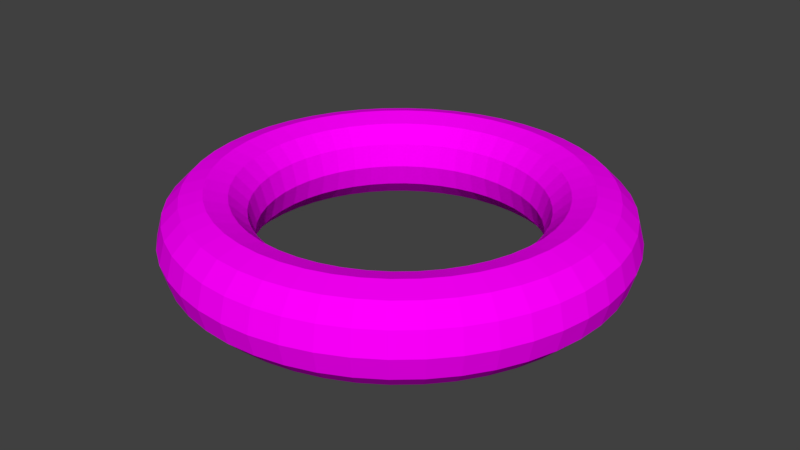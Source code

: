 # Source: torus.blend  (saved by Blender 2.79.0; exported with 4.5.12 LTS)
import bpy
from mathutils import Matrix  # noqa: F401  (used for matrix-valued properties, if any)

bpy.ops.wm.read_factory_settings(use_empty=True)
scene = bpy.context.scene
scene.name = 'Scene'

# ---- collections
col_collection_1 = bpy.data.collections.new('Collection 1'); scene.collection.children.link(col_collection_1)

# ---- images (referenced by path relative to the original .blend; pixels are not part of the script)
import os
ASSET_DIR = os.environ.get("B2B_ASSET_DIR", "")  # directory of the original .blend (textures are referenced by path, not embedded)
HERE = os.path.dirname(os.path.abspath(__file__))  # packed textures are extracted next to this script under _unpacked/

def load_image(name, relpath, width, height, colorspace="sRGB"):
    """Load a texture the original file referenced (path relative to the .blend, or extracted next to this script)."""
    p = next((c for c in (os.path.join(HERE, relpath), os.path.join(ASSET_DIR, relpath)) if relpath and os.path.exists(c)), "")
    if p:
        img = bpy.data.images.load(p, check_existing=True)
        img.name = name
    else:  # same state as the original file: an image datablock whose file is absent (Cycles renders it pink)
        img = bpy.data.images.new(name, width, height)
        img.source = "FILE"
        img.filepath = "//" + (relpath or name)
    img.colorspace_settings.name = colorspace
    return img
img_untitled = load_image('Untitled', 'torus_diffuse.png', 1024, 1024, 'sRGB')

# ---- materials (node trees are filled in below, after node groups)
mat_material = bpy.data.materials.new('Material')
mat_material.alpha_threshold = 0.0
mat_material.roughness = 0.5
mat_material.line_color = (0.0, 0.0, 0.0, 1.0)

# ---- material node trees
mat_material.use_nodes = True; mat_material.node_tree.nodes.clear()
_N = mat_material.node_tree.nodes; _L = mat_material.node_tree.links
n0 = _N.new('ShaderNodeBsdfDiffuse'); n0.name = 'Diffuse BSDF'; n0.location = (10, 300)
n1 = _N.new('ShaderNodeOutputMaterial'); n1.name = 'Material Output'; n1.location = (360, 261)
n2 = _N.new('ShaderNodeTexImage'); n2.name = 'Image Texture'; n2.location = (-431, 253)
n2.width = 140
n2.image = img_untitled
_L.new(n0.outputs[0], n1.inputs[0])
_L.new(n2.outputs[0], n0.inputs[0])
n1.is_active_output = True

# ---- world
world_world = bpy.data.worlds.new('World'); scene.world = world_world
world_world.color = (0.05088, 0.05088, 0.05088)
world_world.use_sun_shadow = False
world_world.sun_shadow_jitter_overblur = 0.0
world_world.cycles.sampling_method = 'MANUAL'

# ---- meshes
me_cube = bpy.data.meshes.new('Cube')
me_cube.from_pydata([(0.5, -3.298e-09, 2.199e-11), (0.4866, -3.298e-09, 0.05), (0.45, -3.298e-09, 0.0866), (0.4, -3.298e-09, 0.1), (0.35, -3.298e-09, 0.0866), (0.3134, -3.298e-09, 0.05), (0.3, -3.298e-09, 2.199e-11), (0.3134, -3.298e-09, -0.05), (0.35, -3.298e-09, -0.0866), (0.4, -3.298e-09, -0.1), (0.45, -3.298e-09, -0.0866), (0.4866, -3.298e-09, -0.05), (0.4957, 0.06526, 2.199e-11), (0.4824, 0.06351, 0.05), (0.4462, 0.05874, 0.0866), (0.3966, 0.05221, 0.1), (0.347, 0.04568, 0.0866), (0.3107, 0.04091, 0.05), (0.2974, 0.03916, 2.199e-11), (0.3107, 0.04091, -0.05), (0.347, 0.04568, -0.0866), (0.3966, 0.05221, -0.1), (0.4462, 0.05874, -0.0866), (0.4824, 0.06351, -0.05), (0.483, 0.1294, 2.199e-11), (0.47, 0.1259, 0.05), (0.4347, 0.1165, 0.0866), (0.3864, 0.1035, 0.1), (0.3381, 0.09059, 0.0866), (0.3027, 0.08111, 0.05), (0.2898, 0.07765, 2.199e-11), (0.3027, 0.08111, -0.05), (0.3381, 0.09059, -0.0866), (0.3864, 0.1035, -0.1), (0.4347, 0.1165, -0.0866), (0.47, 0.1259, -0.05), (0.4619, 0.1913, 2.199e-11), (0.4496, 0.1862, 0.05), (0.4157, 0.1722, 0.0866), (0.3696, 0.1531, 0.1), (0.3234, 0.1339, 0.0866), (0.2895, 0.1199, 0.05), (0.2772, 0.1148, 2.199e-11), (0.2895, 0.1199, -0.05), (0.3234, 0.1339, -0.0866), (0.3696, 0.1531, -0.1), (0.4157, 0.1722, -0.0866), (0.4496, 0.1862, -0.05), (0.433, 0.25, 2.199e-11), (0.4214, 0.2433, 0.05), (0.3897, 0.225, 0.0866), (0.3464, 0.2, 0.1), (0.3031, 0.175, 0.0866), (0.2714, 0.1567, 0.05), (0.2598, 0.15, 2.199e-11), (0.2714, 0.1567, -0.05), (0.3031, 0.175, -0.0866), (0.3464, 0.2, -0.1), (0.3897, 0.225, -0.0866), (0.4214, 0.2433, -0.05), (0.3967, 0.3044, 2.199e-11), (0.386, 0.2962, 0.05), (0.357, 0.2739, 0.0866), (0.3173, 0.2435, 0.1), (0.2777, 0.2131, 0.0866), (0.2486, 0.1908, 0.05), (0.238, 0.1826, 2.199e-11), (0.2486, 0.1908, -0.05), (0.2777, 0.2131, -0.0866), (0.3173, 0.2435, -0.1), (0.357, 0.2739, -0.0866), (0.386, 0.2962, -0.05), (0.3536, 0.3536, 2.199e-11), (0.3441, 0.3441, 0.05), (0.3182, 0.3182, 0.0866), (0.2828, 0.2828, 0.1), (0.2475, 0.2475, 0.0866), (0.2216, 0.2216, 0.05), (0.2121, 0.2121, 2.199e-11), (0.2216, 0.2216, -0.05), (0.2475, 0.2475, -0.0866), (0.2828, 0.2828, -0.1), (0.3182, 0.3182, -0.0866), (0.3441, 0.3441, -0.05), (0.3044, 0.3967, 2.199e-11), (0.2962, 0.386, 0.05), (0.2739, 0.357, 0.0866), (0.2435, 0.3173, 0.1), (0.2131, 0.2777, 0.0866), (0.1908, 0.2486, 0.05), (0.1826, 0.238, 2.199e-11), (0.1908, 0.2486, -0.05), (0.2131, 0.2777, -0.0866), (0.2435, 0.3173, -0.1), (0.2739, 0.357, -0.0866), (0.2962, 0.386, -0.05), (0.25, 0.433, 2.199e-11), (0.2433, 0.4214, 0.05), (0.225, 0.3897, 0.0866), (0.2, 0.3464, 0.1), (0.175, 0.3031, 0.0866), (0.1567, 0.2714, 0.05), (0.15, 0.2598, 2.199e-11), (0.1567, 0.2714, -0.05), (0.175, 0.3031, -0.0866), (0.2, 0.3464, -0.1), (0.225, 0.3897, -0.0866), (0.2433, 0.4214, -0.05), (0.1913, 0.4619, 2.199e-11), (0.1862, 0.4496, 0.05), (0.1722, 0.4157, 0.0866), (0.1531, 0.3696, 0.1), (0.1339, 0.3234, 0.0866), (0.1199, 0.2895, 0.05), (0.1148, 0.2772, 2.199e-11), (0.1199, 0.2895, -0.05), (0.1339, 0.3234, -0.0866), (0.1531, 0.3696, -0.1), (0.1722, 0.4157, -0.0866), (0.1862, 0.4496, -0.05), (0.1294, 0.483, 2.199e-11), (0.1259, 0.47, 0.05), (0.1165, 0.4347, 0.0866), (0.1035, 0.3864, 0.1), (0.09059, 0.3381, 0.0866), (0.08111, 0.3027, 0.05), (0.07765, 0.2898, 2.199e-11), (0.08111, 0.3027, -0.05), (0.09059, 0.3381, -0.0866), (0.1035, 0.3864, -0.1), (0.1165, 0.4347, -0.0866), (0.1259, 0.47, -0.05), (0.06526, 0.4957, 2.199e-11), (0.06351, 0.4824, 0.05), (0.05874, 0.4462, 0.0866), (0.05221, 0.3966, 0.1), (0.04568, 0.347, 0.0866), (0.04091, 0.3107, 0.05), (0.03916, 0.2974, 2.199e-11), (0.04091, 0.3107, -0.05), (0.04568, 0.347, -0.0866), (0.05221, 0.3966, -0.1), (0.05874, 0.4462, -0.0866), (0.06351, 0.4824, -0.05), (-2.581e-08, 0.5, 2.199e-11), (-2.682e-08, 0.4866, 0.05), (-2.958e-08, 0.45, 0.0866), (-3.336e-08, 0.4, 0.1), (-3.713e-08, 0.35, 0.0866), (-3.99e-08, 0.3134, 0.05), (-4.091e-08, 0.3, 2.199e-11), (-3.99e-08, 0.3134, -0.05), (-3.713e-08, 0.35, -0.0866), (-3.336e-08, 0.4, -0.1), (-2.958e-08, 0.45, -0.0866), (-2.682e-08, 0.4866, -0.05), (-0.06526, 0.4957, 2.199e-11), (-0.06351, 0.4824, 0.05), (-0.05874, 0.4462, 0.0866), (-0.05221, 0.3966, 0.1), (-0.04568, 0.347, 0.0866), (-0.04091, 0.3107, 0.05), (-0.03916, 0.2974, 2.199e-11), (-0.04091, 0.3107, -0.05), (-0.04568, 0.347, -0.0866), (-0.05221, 0.3966, -0.1), (-0.05874, 0.4462, -0.0866), (-0.06351, 0.4824, -0.05), (-0.1294, 0.483, 2.199e-11), (-0.1259, 0.47, 0.05), (-0.1165, 0.4347, 0.0866), (-0.1035, 0.3864, 0.1), (-0.09059, 0.3381, 0.0866), (-0.08111, 0.3027, 0.05), (-0.07765, 0.2898, 2.199e-11), (-0.08111, 0.3027, -0.05), (-0.09059, 0.3381, -0.0866), (-0.1035, 0.3864, -0.1), (-0.1165, 0.4347, -0.0866), (-0.1259, 0.47, -0.05), (-0.1913, 0.4619, 2.199e-11), (-0.1862, 0.4496, 0.05), (-0.1722, 0.4157, 0.0866), (-0.1531, 0.3696, 0.1), (-0.1339, 0.3234, 0.0866), (-0.1199, 0.2895, 0.05), (-0.1148, 0.2772, 2.199e-11), (-0.1199, 0.2895, -0.05), (-0.1339, 0.3234, -0.0866), (-0.1531, 0.3696, -0.1), (-0.1722, 0.4157, -0.0866), (-0.1862, 0.4496, -0.05), (-0.25, 0.433, 2.199e-11), (-0.2433, 0.4214, 0.05), (-0.225, 0.3897, 0.0866), (-0.2, 0.3464, 0.1), (-0.175, 0.3031, 0.0866), (-0.1567, 0.2714, 0.05), (-0.15, 0.2598, 2.199e-11), (-0.1567, 0.2714, -0.05), (-0.175, 0.3031, -0.0866), (-0.2, 0.3464, -0.1), (-0.225, 0.3897, -0.0866), (-0.2433, 0.4214, -0.05), (-0.3044, 0.3967, 2.199e-11), (-0.2962, 0.386, 0.05), (-0.2739, 0.357, 0.0866), (-0.2435, 0.3173, 0.1), (-0.2131, 0.2777, 0.0866), (-0.1908, 0.2486, 0.05), (-0.1826, 0.238, 2.199e-11), (-0.1908, 0.2486, -0.05), (-0.2131, 0.2777, -0.0866), (-0.2435, 0.3173, -0.1), (-0.2739, 0.357, -0.0866), (-0.2962, 0.386, -0.05), (-0.3536, 0.3536, 2.199e-11), (-0.3441, 0.3441, 0.05), (-0.3182, 0.3182, 0.0866), (-0.2828, 0.2828, 0.1), (-0.2475, 0.2475, 0.0866), (-0.2216, 0.2216, 0.05), (-0.2121, 0.2121, 2.199e-11), (-0.2216, 0.2216, -0.05), (-0.2475, 0.2475, -0.0866), (-0.2828, 0.2828, -0.1), (-0.3182, 0.3182, -0.0866), (-0.3441, 0.3441, -0.05), (-0.3967, 0.3044, 2.199e-11), (-0.386, 0.2962, 0.05), (-0.357, 0.2739, 0.0866), (-0.3173, 0.2435, 0.1), (-0.2777, 0.2131, 0.0866), (-0.2486, 0.1908, 0.05), (-0.238, 0.1826, 2.199e-11), (-0.2486, 0.1908, -0.05), (-0.2777, 0.2131, -0.0866), (-0.3173, 0.2435, -0.1), (-0.357, 0.2739, -0.0866), (-0.386, 0.2962, -0.05), (-0.433, 0.25, 2.199e-11), (-0.4214, 0.2433, 0.05), (-0.3897, 0.225, 0.0866), (-0.3464, 0.2, 0.1), (-0.3031, 0.175, 0.0866), (-0.2714, 0.1567, 0.05), (-0.2598, 0.15, 2.199e-11), (-0.2714, 0.1567, -0.05), (-0.3031, 0.175, -0.0866), (-0.3464, 0.2, -0.1), (-0.3897, 0.225, -0.0866), (-0.4214, 0.2433, -0.05), (-0.4619, 0.1913, 2.199e-11), (-0.4496, 0.1862, 0.05), (-0.4157, 0.1722, 0.0866), (-0.3696, 0.1531, 0.1), (-0.3234, 0.1339, 0.0866), (-0.2895, 0.1199, 0.05), (-0.2772, 0.1148, 2.199e-11), (-0.2895, 0.1199, -0.05), (-0.3234, 0.1339, -0.0866), (-0.3696, 0.1531, -0.1), (-0.4157, 0.1722, -0.0866), (-0.4496, 0.1862, -0.05), (-0.483, 0.1294, 2.199e-11), (-0.47, 0.1259, 0.05), (-0.4347, 0.1165, 0.0866), (-0.3864, 0.1035, 0.1), (-0.3381, 0.09059, 0.0866), (-0.3027, 0.08111, 0.05), (-0.2898, 0.07765, 2.199e-11), (-0.3027, 0.08111, -0.05), (-0.3381, 0.09059, -0.0866), (-0.3864, 0.1035, -0.1), (-0.4347, 0.1165, -0.0866), (-0.47, 0.1259, -0.05), (-0.4957, 0.06526, 2.199e-11), (-0.4824, 0.06351, 0.05), (-0.4462, 0.05874, 0.0866), (-0.3966, 0.05221, 0.1), (-0.347, 0.04568, 0.0866), (-0.3107, 0.04091, 0.05), (-0.2974, 0.03916, 2.199e-11), (-0.3107, 0.04091, -0.05), (-0.347, 0.04568, -0.0866), (-0.3966, 0.05221, -0.1), (-0.4462, 0.05874, -0.0866), (-0.4824, 0.06351, -0.05), (-0.5, 4.041e-08, 2.199e-11), (-0.4866, 3.924e-08, 0.05), (-0.45, 3.604e-08, 0.0866), (-0.4, 3.167e-08, 0.1), (-0.35, 2.73e-08, 0.0866), (-0.3134, 2.41e-08, 0.05), (-0.3, 2.293e-08, 2.199e-11), (-0.3134, 2.41e-08, -0.05), (-0.35, 2.73e-08, -0.0866), (-0.4, 3.167e-08, -0.1), (-0.45, 3.604e-08, -0.0866), (-0.4866, 3.924e-08, -0.05), (-0.4957, -0.06526, 2.199e-11), (-0.4824, -0.06351, 0.05), (-0.4462, -0.05874, 0.0866), (-0.3966, -0.05221, 0.1), (-0.347, -0.04568, 0.0866), (-0.3107, -0.04091, 0.05), (-0.2974, -0.03916, 2.199e-11), (-0.3107, -0.04091, -0.05), (-0.347, -0.04568, -0.0866), (-0.3966, -0.05221, -0.1), (-0.4462, -0.05874, -0.0866), (-0.4824, -0.06351, -0.05), (-0.483, -0.1294, 2.199e-11), (-0.47, -0.1259, 0.05), (-0.4347, -0.1165, 0.0866), (-0.3864, -0.1035, 0.1), (-0.3381, -0.09059, 0.0866), (-0.3027, -0.08111, 0.05), (-0.2898, -0.07765, 2.199e-11), (-0.3027, -0.08111, -0.05), (-0.3381, -0.09059, -0.0866), (-0.3864, -0.1035, -0.1), (-0.4347, -0.1165, -0.0866), (-0.47, -0.1259, -0.05), (-0.4619, -0.1913, 2.199e-11), (-0.4496, -0.1862, 0.05), (-0.4157, -0.1722, 0.0866), (-0.3696, -0.1531, 0.1), (-0.3234, -0.1339, 0.0866), (-0.2895, -0.1199, 0.05), (-0.2772, -0.1148, 2.199e-11), (-0.2895, -0.1199, -0.05), (-0.3234, -0.1339, -0.0866), (-0.3696, -0.1531, -0.1), (-0.4157, -0.1722, -0.0866), (-0.4496, -0.1862, -0.05), (-0.433, -0.25, 2.199e-11), (-0.4214, -0.2433, 0.05), (-0.3897, -0.225, 0.0866), (-0.3464, -0.2, 0.1), (-0.3031, -0.175, 0.0866), (-0.2714, -0.1567, 0.05), (-0.2598, -0.15, 2.199e-11), (-0.2714, -0.1567, -0.05), (-0.3031, -0.175, -0.0866), (-0.3464, -0.2, -0.1), (-0.3897, -0.225, -0.0866), (-0.4214, -0.2433, -0.05), (-0.3967, -0.3044, 2.199e-11), (-0.386, -0.2962, 0.05), (-0.357, -0.2739, 0.0866), (-0.3173, -0.2435, 0.1), (-0.2777, -0.2131, 0.0866), (-0.2486, -0.1908, 0.05), (-0.238, -0.1826, 2.199e-11), (-0.2486, -0.1908, -0.05), (-0.2777, -0.2131, -0.0866), (-0.3173, -0.2435, -0.1), (-0.357, -0.2739, -0.0866), (-0.386, -0.2962, -0.05), (-0.3536, -0.3536, 2.199e-11), (-0.3441, -0.3441, 0.05), (-0.3182, -0.3182, 0.0866), (-0.2828, -0.2828, 0.1), (-0.2475, -0.2475, 0.0866), (-0.2216, -0.2216, 0.05), (-0.2121, -0.2121, 2.199e-11), (-0.2216, -0.2216, -0.05), (-0.2475, -0.2475, -0.0866), (-0.2828, -0.2828, -0.1), (-0.3182, -0.3182, -0.0866), (-0.3441, -0.3441, -0.05), (-0.3044, -0.3967, 2.199e-11), (-0.2962, -0.386, 0.05), (-0.2739, -0.357, 0.0866), (-0.2435, -0.3173, 0.1), (-0.2131, -0.2777, 0.0866), (-0.1908, -0.2486, 0.05), (-0.1826, -0.238, 2.199e-11), (-0.1908, -0.2486, -0.05), (-0.2131, -0.2777, -0.0866), (-0.2435, -0.3173, -0.1), (-0.2739, -0.357, -0.0866), (-0.2962, -0.386, -0.05), (-0.25, -0.433, 2.199e-11), (-0.2433, -0.4214, 0.05), (-0.225, -0.3897, 0.0866), (-0.2, -0.3464, 0.1), (-0.175, -0.3031, 0.0866), (-0.1567, -0.2714, 0.05), (-0.15, -0.2598, 2.199e-11), (-0.1567, -0.2714, -0.05), (-0.175, -0.3031, -0.0866), (-0.2, -0.3464, -0.1), (-0.225, -0.3897, -0.0866), (-0.2433, -0.4214, -0.05), (-0.1913, -0.4619, 2.199e-11), (-0.1862, -0.4496, 0.05), (-0.1722, -0.4157, 0.0866), (-0.1531, -0.3696, 0.1), (-0.1339, -0.3234, 0.0866), (-0.1199, -0.2895, 0.05), (-0.1148, -0.2772, 2.199e-11), (-0.1199, -0.2895, -0.05), (-0.1339, -0.3234, -0.0866), (-0.1531, -0.3696, -0.1), (-0.1722, -0.4157, -0.0866), (-0.1862, -0.4496, -0.05), (-0.1294, -0.483, 2.199e-11), (-0.1259, -0.47, 0.05), (-0.1165, -0.4347, 0.0866), (-0.1035, -0.3864, 0.1), (-0.09059, -0.3381, 0.0866), (-0.08111, -0.3027, 0.05), (-0.07765, -0.2898, 2.199e-11), (-0.08111, -0.3027, -0.05), (-0.09059, -0.3381, -0.0866), (-0.1035, -0.3864, -0.1), (-0.1165, -0.4347, -0.0866), (-0.1259, -0.47, -0.05), (-0.06526, -0.4957, 2.199e-11), (-0.06351, -0.4824, 0.05), (-0.05874, -0.4462, 0.0866), (-0.05221, -0.3966, 0.1), (-0.04568, -0.347, 0.0866), (-0.04091, -0.3107, 0.05), (-0.03916, -0.2974, 2.199e-11), (-0.04091, -0.3107, -0.05), (-0.04568, -0.347, -0.0866), (-0.05221, -0.3966, -0.1), (-0.05874, -0.4462, -0.0866), (-0.06351, -0.4824, -0.05), (-2.581e-08, -0.5, 2.199e-11), (-2.682e-08, -0.4866, 0.05), (-2.958e-08, -0.45, 0.0866), (-3.336e-08, -0.4, 0.1), (-3.713e-08, -0.35, 0.0866), (-3.99e-08, -0.3134, 0.05), (-4.091e-08, -0.3, 2.199e-11), (-3.99e-08, -0.3134, -0.05), (-3.713e-08, -0.35, -0.0866), (-3.336e-08, -0.4, -0.1), (-2.958e-08, -0.45, -0.0866), (-2.682e-08, -0.4866, -0.05), (0.06526, -0.4957, 2.199e-11), (0.06351, -0.4824, 0.05), (0.05874, -0.4462, 0.0866), (0.05221, -0.3966, 0.1), (0.04568, -0.347, 0.0866), (0.04091, -0.3107, 0.05), (0.03916, -0.2974, 2.199e-11), (0.04091, -0.3107, -0.05), (0.04568, -0.347, -0.0866), (0.05221, -0.3966, -0.1), (0.05874, -0.4462, -0.0866), (0.06351, -0.4824, -0.05), (0.1294, -0.483, 2.199e-11), (0.1259, -0.47, 0.05), (0.1165, -0.4347, 0.0866), (0.1035, -0.3864, 0.1), (0.09059, -0.3381, 0.0866), (0.08111, -0.3027, 0.05), (0.07765, -0.2898, 2.199e-11), (0.08111, -0.3027, -0.05), (0.09059, -0.3381, -0.0866), (0.1035, -0.3864, -0.1), (0.1165, -0.4347, -0.0866), (0.1259, -0.47, -0.05), (0.1913, -0.4619, 2.199e-11), (0.1862, -0.4496, 0.05), (0.1722, -0.4157, 0.0866), (0.1531, -0.3696, 0.1), (0.1339, -0.3234, 0.0866), (0.1199, -0.2895, 0.05), (0.1148, -0.2772, 2.199e-11), (0.1199, -0.2895, -0.05), (0.1339, -0.3234, -0.0866), (0.1531, -0.3696, -0.1), (0.1722, -0.4157, -0.0866), (0.1862, -0.4496, -0.05), (0.25, -0.433, 2.199e-11), (0.2433, -0.4214, 0.05), (0.225, -0.3897, 0.0866), (0.2, -0.3464, 0.1), (0.175, -0.3031, 0.0866), (0.1567, -0.2714, 0.05), (0.15, -0.2598, 2.199e-11), (0.1567, -0.2714, -0.05), (0.175, -0.3031, -0.0866), (0.2, -0.3464, -0.1), (0.225, -0.3897, -0.0866), (0.2433, -0.4214, -0.05), (0.3044, -0.3967, 2.199e-11), (0.2962, -0.386, 0.05), (0.2739, -0.357, 0.0866), (0.2435, -0.3173, 0.1), (0.2131, -0.2777, 0.0866), (0.1908, -0.2486, 0.05), (0.1826, -0.238, 2.199e-11), (0.1908, -0.2486, -0.05), (0.2131, -0.2777, -0.0866), (0.2435, -0.3173, -0.1), (0.2739, -0.357, -0.0866), (0.2962, -0.386, -0.05), (0.3536, -0.3536, 2.199e-11), (0.3441, -0.3441, 0.05), (0.3182, -0.3182, 0.0866), (0.2828, -0.2828, 0.1), (0.2475, -0.2475, 0.0866), (0.2216, -0.2216, 0.05), (0.2121, -0.2121, 2.199e-11), (0.2216, -0.2216, -0.05), (0.2475, -0.2475, -0.0866), (0.2828, -0.2828, -0.1), (0.3182, -0.3182, -0.0866), (0.3441, -0.3441, -0.05), (0.3967, -0.3044, 2.199e-11), (0.386, -0.2962, 0.05), (0.357, -0.2739, 0.0866), (0.3173, -0.2435, 0.1), (0.2777, -0.2131, 0.0866), (0.2486, -0.1908, 0.05), (0.238, -0.1826, 2.199e-11), (0.2486, -0.1908, -0.05), (0.2777, -0.2131, -0.0866), (0.3173, -0.2435, -0.1), (0.357, -0.2739, -0.0866), (0.386, -0.2962, -0.05), (0.433, -0.25, 2.199e-11), (0.4214, -0.2433, 0.05), (0.3897, -0.225, 0.0866), (0.3464, -0.2, 0.1), (0.3031, -0.175, 0.0866), (0.2714, -0.1567, 0.05), (0.2598, -0.15, 2.199e-11), (0.2714, -0.1567, -0.05), (0.3031, -0.175, -0.0866), (0.3464, -0.2, -0.1), (0.3897, -0.225, -0.0866), (0.4214, -0.2433, -0.05), (0.4619, -0.1913, 2.199e-11), (0.4496, -0.1862, 0.05), (0.4157, -0.1722, 0.0866), (0.3696, -0.1531, 0.1), (0.3234, -0.1339, 0.0866), (0.2895, -0.1199, 0.05), (0.2772, -0.1148, 2.199e-11), (0.2895, -0.1199, -0.05), (0.3234, -0.1339, -0.0866), (0.3696, -0.1531, -0.1), (0.4157, -0.1722, -0.0866), (0.4496, -0.1862, -0.05), (0.483, -0.1294, 2.199e-11), (0.47, -0.1259, 0.05), (0.4347, -0.1165, 0.0866), (0.3864, -0.1035, 0.1), (0.3381, -0.09059, 0.0866), (0.3027, -0.08111, 0.05), (0.2898, -0.07765, 2.199e-11), (0.3027, -0.08111, -0.05), (0.3381, -0.09059, -0.0866), (0.3864, -0.1035, -0.1), (0.4347, -0.1165, -0.0866), (0.47, -0.1259, -0.05), (0.4957, -0.06526, 2.199e-11), (0.4824, -0.06351, 0.05), (0.4462, -0.05874, 0.0866), (0.3966, -0.05221, 0.1), (0.347, -0.04568, 0.0866), (0.3107, -0.04091, 0.05), (0.2974, -0.03916, 2.199e-11), (0.3107, -0.04091, -0.05), (0.347, -0.04568, -0.0866), (0.3966, -0.05221, -0.1), (0.4462, -0.05874, -0.0866), (0.4824, -0.06351, -0.05)], [], [(0, 12, 13, 1), (1, 13, 14, 2), (2, 14, 15, 3), (3, 15, 16, 4), (4, 16, 17, 5), (5, 17, 18, 6), (6, 18, 19, 7), (7, 19, 20, 8), (8, 20, 21, 9), (9, 21, 22, 10), (10, 22, 23, 11), (11, 23, 12, 0), (12, 24, 25, 13), (13, 25, 26, 14), (14, 26, 27, 15), (15, 27, 28, 16), (16, 28, 29, 17), (17, 29, 30, 18), (18, 30, 31, 19), (19, 31, 32, 20), (20, 32, 33, 21), (21, 33, 34, 22), (22, 34, 35, 23), (23, 35, 24, 12), (24, 36, 37, 25), (25, 37, 38, 26), (26, 38, 39, 27), (27, 39, 40, 28), (28, 40, 41, 29), (29, 41, 42, 30), (30, 42, 43, 31), (31, 43, 44, 32), (32, 44, 45, 33), (33, 45, 46, 34), (34, 46, 47, 35), (35, 47, 36, 24), (36, 48, 49, 37), (37, 49, 50, 38), (38, 50, 51, 39), (39, 51, 52, 40), (40, 52, 53, 41), (41, 53, 54, 42), (42, 54, 55, 43), (43, 55, 56, 44), (44, 56, 57, 45), (45, 57, 58, 46), (46, 58, 59, 47), (47, 59, 48, 36), (48, 60, 61, 49), (49, 61, 62, 50), (50, 62, 63, 51), (51, 63, 64, 52), (52, 64, 65, 53), (53, 65, 66, 54), (54, 66, 67, 55), (55, 67, 68, 56), (56, 68, 69, 57), (57, 69, 70, 58), (58, 70, 71, 59), (59, 71, 60, 48), (60, 72, 73, 61), (61, 73, 74, 62), (62, 74, 75, 63), (63, 75, 76, 64), (64, 76, 77, 65), (65, 77, 78, 66), (66, 78, 79, 67), (67, 79, 80, 68), (68, 80, 81, 69), (69, 81, 82, 70), (70, 82, 83, 71), (71, 83, 72, 60), (72, 84, 85, 73), (73, 85, 86, 74), (74, 86, 87, 75), (75, 87, 88, 76), (76, 88, 89, 77), (77, 89, 90, 78), (78, 90, 91, 79), (79, 91, 92, 80), (80, 92, 93, 81), (81, 93, 94, 82), (82, 94, 95, 83), (83, 95, 84, 72), (84, 96, 97, 85), (85, 97, 98, 86), (86, 98, 99, 87), (87, 99, 100, 88), (88, 100, 101, 89), (89, 101, 102, 90), (90, 102, 103, 91), (91, 103, 104, 92), (92, 104, 105, 93), (93, 105, 106, 94), (94, 106, 107, 95), (95, 107, 96, 84), (96, 108, 109, 97), (97, 109, 110, 98), (98, 110, 111, 99), (99, 111, 112, 100), (100, 112, 113, 101), (101, 113, 114, 102), (102, 114, 115, 103), (103, 115, 116, 104), (104, 116, 117, 105), (105, 117, 118, 106), (106, 118, 119, 107), (107, 119, 108, 96), (108, 120, 121, 109), (109, 121, 122, 110), (110, 122, 123, 111), (111, 123, 124, 112), (112, 124, 125, 113), (113, 125, 126, 114), (114, 126, 127, 115), (115, 127, 128, 116), (116, 128, 129, 117), (117, 129, 130, 118), (118, 130, 131, 119), (119, 131, 120, 108), (120, 132, 133, 121), (121, 133, 134, 122), (122, 134, 135, 123), (123, 135, 136, 124), (124, 136, 137, 125), (125, 137, 138, 126), (126, 138, 139, 127), (127, 139, 140, 128), (128, 140, 141, 129), (129, 141, 142, 130), (130, 142, 143, 131), (131, 143, 132, 120), (132, 144, 145, 133), (133, 145, 146, 134), (134, 146, 147, 135), (135, 147, 148, 136), (136, 148, 149, 137), (137, 149, 150, 138), (138, 150, 151, 139), (139, 151, 152, 140), (140, 152, 153, 141), (141, 153, 154, 142), (142, 154, 155, 143), (143, 155, 144, 132), (144, 156, 157, 145), (145, 157, 158, 146), (146, 158, 159, 147), (147, 159, 160, 148), (148, 160, 161, 149), (149, 161, 162, 150), (150, 162, 163, 151), (151, 163, 164, 152), (152, 164, 165, 153), (153, 165, 166, 154), (154, 166, 167, 155), (155, 167, 156, 144), (156, 168, 169, 157), (157, 169, 170, 158), (158, 170, 171, 159), (159, 171, 172, 160), (160, 172, 173, 161), (161, 173, 174, 162), (162, 174, 175, 163), (163, 175, 176, 164), (164, 176, 177, 165), (165, 177, 178, 166), (166, 178, 179, 167), (167, 179, 168, 156), (168, 180, 181, 169), (169, 181, 182, 170), (170, 182, 183, 171), (171, 183, 184, 172), (172, 184, 185, 173), (173, 185, 186, 174), (174, 186, 187, 175), (175, 187, 188, 176), (176, 188, 189, 177), (177, 189, 190, 178), (178, 190, 191, 179), (179, 191, 180, 168), (180, 192, 193, 181), (181, 193, 194, 182), (182, 194, 195, 183), (183, 195, 196, 184), (184, 196, 197, 185), (185, 197, 198, 186), (186, 198, 199, 187), (187, 199, 200, 188), (188, 200, 201, 189), (189, 201, 202, 190), (190, 202, 203, 191), (191, 203, 192, 180), (192, 204, 205, 193), (193, 205, 206, 194), (194, 206, 207, 195), (195, 207, 208, 196), (196, 208, 209, 197), (197, 209, 210, 198), (198, 210, 211, 199), (199, 211, 212, 200), (200, 212, 213, 201), (201, 213, 214, 202), (202, 214, 215, 203), (203, 215, 204, 192), (204, 216, 217, 205), (205, 217, 218, 206), (206, 218, 219, 207), (207, 219, 220, 208), (208, 220, 221, 209), (209, 221, 222, 210), (210, 222, 223, 211), (211, 223, 224, 212), (212, 224, 225, 213), (213, 225, 226, 214), (214, 226, 227, 215), (215, 227, 216, 204), (216, 228, 229, 217), (217, 229, 230, 218), (218, 230, 231, 219), (219, 231, 232, 220), (220, 232, 233, 221), (221, 233, 234, 222), (222, 234, 235, 223), (223, 235, 236, 224), (224, 236, 237, 225), (225, 237, 238, 226), (226, 238, 239, 227), (227, 239, 228, 216), (228, 240, 241, 229), (229, 241, 242, 230), (230, 242, 243, 231), (231, 243, 244, 232), (232, 244, 245, 233), (233, 245, 246, 234), (234, 246, 247, 235), (235, 247, 248, 236), (236, 248, 249, 237), (237, 249, 250, 238), (238, 250, 251, 239), (239, 251, 240, 228), (240, 252, 253, 241), (241, 253, 254, 242), (242, 254, 255, 243), (243, 255, 256, 244), (244, 256, 257, 245), (245, 257, 258, 246), (246, 258, 259, 247), (247, 259, 260, 248), (248, 260, 261, 249), (249, 261, 262, 250), (250, 262, 263, 251), (251, 263, 252, 240), (252, 264, 265, 253), (253, 265, 266, 254), (254, 266, 267, 255), (255, 267, 268, 256), (256, 268, 269, 257), (257, 269, 270, 258), (258, 270, 271, 259), (259, 271, 272, 260), (260, 272, 273, 261), (261, 273, 274, 262), (262, 274, 275, 263), (263, 275, 264, 252), (264, 276, 277, 265), (265, 277, 278, 266), (266, 278, 279, 267), (267, 279, 280, 268), (268, 280, 281, 269), (269, 281, 282, 270), (270, 282, 283, 271), (271, 283, 284, 272), (272, 284, 285, 273), (273, 285, 286, 274), (274, 286, 287, 275), (275, 287, 276, 264), (276, 288, 289, 277), (277, 289, 290, 278), (278, 290, 291, 279), (279, 291, 292, 280), (280, 292, 293, 281), (281, 293, 294, 282), (282, 294, 295, 283), (283, 295, 296, 284), (284, 296, 297, 285), (285, 297, 298, 286), (286, 298, 299, 287), (287, 299, 288, 276), (288, 300, 301, 289), (289, 301, 302, 290), (290, 302, 303, 291), (291, 303, 304, 292), (292, 304, 305, 293), (293, 305, 306, 294), (294, 306, 307, 295), (295, 307, 308, 296), (296, 308, 309, 297), (297, 309, 310, 298), (298, 310, 311, 299), (299, 311, 300, 288), (300, 312, 313, 301), (301, 313, 314, 302), (302, 314, 315, 303), (303, 315, 316, 304), (304, 316, 317, 305), (305, 317, 318, 306), (306, 318, 319, 307), (307, 319, 320, 308), (308, 320, 321, 309), (309, 321, 322, 310), (310, 322, 323, 311), (311, 323, 312, 300), (312, 324, 325, 313), (313, 325, 326, 314), (314, 326, 327, 315), (315, 327, 328, 316), (316, 328, 329, 317), (317, 329, 330, 318), (318, 330, 331, 319), (319, 331, 332, 320), (320, 332, 333, 321), (321, 333, 334, 322), (322, 334, 335, 323), (323, 335, 324, 312), (324, 336, 337, 325), (325, 337, 338, 326), (326, 338, 339, 327), (327, 339, 340, 328), (328, 340, 341, 329), (329, 341, 342, 330), (330, 342, 343, 331), (331, 343, 344, 332), (332, 344, 345, 333), (333, 345, 346, 334), (334, 346, 347, 335), (335, 347, 336, 324), (336, 348, 349, 337), (337, 349, 350, 338), (338, 350, 351, 339), (339, 351, 352, 340), (340, 352, 353, 341), (341, 353, 354, 342), (342, 354, 355, 343), (343, 355, 356, 344), (344, 356, 357, 345), (345, 357, 358, 346), (346, 358, 359, 347), (347, 359, 348, 336), (348, 360, 361, 349), (349, 361, 362, 350), (350, 362, 363, 351), (351, 363, 364, 352), (352, 364, 365, 353), (353, 365, 366, 354), (354, 366, 367, 355), (355, 367, 368, 356), (356, 368, 369, 357), (357, 369, 370, 358), (358, 370, 371, 359), (359, 371, 360, 348), (360, 372, 373, 361), (361, 373, 374, 362), (362, 374, 375, 363), (363, 375, 376, 364), (364, 376, 377, 365), (365, 377, 378, 366), (366, 378, 379, 367), (367, 379, 380, 368), (368, 380, 381, 369), (369, 381, 382, 370), (370, 382, 383, 371), (371, 383, 372, 360), (372, 384, 385, 373), (373, 385, 386, 374), (374, 386, 387, 375), (375, 387, 388, 376), (376, 388, 389, 377), (377, 389, 390, 378), (378, 390, 391, 379), (379, 391, 392, 380), (380, 392, 393, 381), (381, 393, 394, 382), (382, 394, 395, 383), (383, 395, 384, 372), (384, 396, 397, 385), (385, 397, 398, 386), (386, 398, 399, 387), (387, 399, 400, 388), (388, 400, 401, 389), (389, 401, 402, 390), (390, 402, 403, 391), (391, 403, 404, 392), (392, 404, 405, 393), (393, 405, 406, 394), (394, 406, 407, 395), (395, 407, 396, 384), (396, 408, 409, 397), (397, 409, 410, 398), (398, 410, 411, 399), (399, 411, 412, 400), (400, 412, 413, 401), (401, 413, 414, 402), (402, 414, 415, 403), (403, 415, 416, 404), (404, 416, 417, 405), (405, 417, 418, 406), (406, 418, 419, 407), (407, 419, 408, 396), (408, 420, 421, 409), (409, 421, 422, 410), (410, 422, 423, 411), (411, 423, 424, 412), (412, 424, 425, 413), (413, 425, 426, 414), (414, 426, 427, 415), (415, 427, 428, 416), (416, 428, 429, 417), (417, 429, 430, 418), (418, 430, 431, 419), (419, 431, 420, 408), (420, 432, 433, 421), (421, 433, 434, 422), (422, 434, 435, 423), (423, 435, 436, 424), (424, 436, 437, 425), (425, 437, 438, 426), (426, 438, 439, 427), (427, 439, 440, 428), (428, 440, 441, 429), (429, 441, 442, 430), (430, 442, 443, 431), (431, 443, 432, 420), (432, 444, 445, 433), (433, 445, 446, 434), (434, 446, 447, 435), (435, 447, 448, 436), (436, 448, 449, 437), (437, 449, 450, 438), (438, 450, 451, 439), (439, 451, 452, 440), (440, 452, 453, 441), (441, 453, 454, 442), (442, 454, 455, 443), (443, 455, 444, 432), (444, 456, 457, 445), (445, 457, 458, 446), (446, 458, 459, 447), (447, 459, 460, 448), (448, 460, 461, 449), (449, 461, 462, 450), (450, 462, 463, 451), (451, 463, 464, 452), (452, 464, 465, 453), (453, 465, 466, 454), (454, 466, 467, 455), (455, 467, 456, 444), (456, 468, 469, 457), (457, 469, 470, 458), (458, 470, 471, 459), (459, 471, 472, 460), (460, 472, 473, 461), (461, 473, 474, 462), (462, 474, 475, 463), (463, 475, 476, 464), (464, 476, 477, 465), (465, 477, 478, 466), (466, 478, 479, 467), (467, 479, 468, 456), (468, 480, 481, 469), (469, 481, 482, 470), (470, 482, 483, 471), (471, 483, 484, 472), (472, 484, 485, 473), (473, 485, 486, 474), (474, 486, 487, 475), (475, 487, 488, 476), (476, 488, 489, 477), (477, 489, 490, 478), (478, 490, 491, 479), (479, 491, 480, 468), (480, 492, 493, 481), (481, 493, 494, 482), (482, 494, 495, 483), (483, 495, 496, 484), (484, 496, 497, 485), (485, 497, 498, 486), (486, 498, 499, 487), (487, 499, 500, 488), (488, 500, 501, 489), (489, 501, 502, 490), (490, 502, 503, 491), (491, 503, 492, 480), (492, 504, 505, 493), (493, 505, 506, 494), (494, 506, 507, 495), (495, 507, 508, 496), (496, 508, 509, 497), (497, 509, 510, 498), (498, 510, 511, 499), (499, 511, 512, 500), (500, 512, 513, 501), (501, 513, 514, 502), (502, 514, 515, 503), (503, 515, 504, 492), (504, 516, 517, 505), (505, 517, 518, 506), (506, 518, 519, 507), (507, 519, 520, 508), (508, 520, 521, 509), (509, 521, 522, 510), (510, 522, 523, 511), (511, 523, 524, 512), (512, 524, 525, 513), (513, 525, 526, 514), (514, 526, 527, 515), (515, 527, 516, 504), (516, 528, 529, 517), (517, 529, 530, 518), (518, 530, 531, 519), (519, 531, 532, 520), (520, 532, 533, 521), (521, 533, 534, 522), (522, 534, 535, 523), (523, 535, 536, 524), (524, 536, 537, 525), (525, 537, 538, 526), (526, 538, 539, 527), (527, 539, 528, 516), (528, 540, 541, 529), (529, 541, 542, 530), (530, 542, 543, 531), (531, 543, 544, 532), (532, 544, 545, 533), (533, 545, 546, 534), (534, 546, 547, 535), (535, 547, 548, 536), (536, 548, 549, 537), (537, 549, 550, 538), (538, 550, 551, 539), (539, 551, 540, 528), (540, 552, 553, 541), (541, 553, 554, 542), (542, 554, 555, 543), (543, 555, 556, 544), (544, 556, 557, 545), (545, 557, 558, 546), (546, 558, 559, 547), (547, 559, 560, 548), (548, 560, 561, 549), (549, 561, 562, 550), (550, 562, 563, 551), (551, 563, 552, 540), (552, 564, 565, 553), (553, 565, 566, 554), (554, 566, 567, 555), (555, 567, 568, 556), (556, 568, 569, 557), (557, 569, 570, 558), (558, 570, 571, 559), (559, 571, 572, 560), (560, 572, 573, 561), (561, 573, 574, 562), (562, 574, 575, 563), (563, 575, 564, 552), (564, 0, 1, 565), (565, 1, 2, 566), (566, 2, 3, 567), (567, 3, 4, 568), (568, 4, 5, 569), (569, 5, 6, 570), (570, 6, 7, 571), (571, 7, 8, 572), (572, 8, 9, 573), (573, 9, 10, 574), (574, 10, 11, 575), (575, 11, 0, 564)])
_uv = me_cube.uv_layers.new(name='UVMap')
_uv.uv.foreach_set('vector', [0.001169, 0.0002923, 0.02195, 0.0002923, 0.02195, 0.02108, 0.001169, 0.02108, 0.001169, 0.02108, 0.02195, 0.02108, 0.02195, 0.04186, 0.001169, 0.04186, 0.001169, 0.04186, 0.02195, 0.04186, 0.02195, 0.06265, 0.001169, 0.06265, 0.001169, 0.06265, 0.02195, 0.06265, 0.02195, 0.08343, 0.001169, 0.08343, 0.001169, 0.08343, 0.02195, 0.08343, 0.02195, 0.1042, 0.001169, 0.1042, 0.001169, 0.1042, 0.02195, 0.1042, 0.02195, 0.125, 0.001169, 0.125, 0.001169, 0.125, 0.02195, 0.125, 0.02195, 0.1458, 0.001169, 0.1458, 0.001169, 0.1458, 0.02195, 0.1458, 0.02195, 0.1666, 0.001169, 0.1666, 0.001169, 0.1666, 0.02195, 0.1666, 0.02195, 0.1874, 0.001169, 0.1874, 0.001169, 0.1874, 0.02195, 0.1874, 0.02195, 0.2081, 0.001169, 0.2081, 0.001169, 0.2081, 0.02195, 0.2081, 0.02195, 0.2289, 0.001169, 0.2289, 0.001169, 0.2289, 0.02195, 0.2289, 0.02195, 0.2497, 0.001169, 0.2497, 0.02195, 0.0002923, 0.04274, 0.0002923, 0.04274, 0.02108, 0.02195, 0.02108, 0.02195, 0.02108, 0.04274, 0.02108, 0.04274, 0.04186, 0.02195, 0.04186, 0.02195, 0.04186, 0.04274, 0.04186, 0.04274, 0.06265, 0.02195, 0.06265, 0.02195, 0.06265, 0.04274, 0.06265, 0.04274, 0.08343, 0.02195, 0.08343, 0.02195, 0.08343, 0.04274, 0.08343, 0.04274, 0.1042, 0.02195, 0.1042, 0.02195, 0.1042, 0.04274, 0.1042, 0.04274, 0.125, 0.02195, 0.125, 0.02195, 0.125, 0.04274, 0.125, 0.04274, 0.1458, 0.02195, 0.1458, 0.02195, 0.1458, 0.04274, 0.1458, 0.04274, 0.1666, 0.02195, 0.1666, 0.02195, 0.1666, 0.04274, 0.1666, 0.04274, 0.1874, 0.02195, 0.1874, 0.02195, 0.1874, 0.04274, 0.1874, 0.04274, 0.2081, 0.02195, 0.2081, 0.02195, 0.2081, 0.04274, 0.2081, 0.04274, 0.2289, 0.02195, 0.2289, 0.02195, 0.2289, 0.04274, 0.2289, 0.04274, 0.2497, 0.02195, 0.2497, 0.04274, 0.0002923, 0.06352, 0.0002923, 0.06352, 0.02108, 0.04274, 0.02108, 0.04274, 0.02108, 0.06352, 0.02108, 0.06352, 0.04186, 0.04274, 0.04186, 0.04274, 0.04186, 0.06352, 0.04186, 0.06352, 0.06265, 0.04274, 0.06265, 0.04274, 0.06265, 0.06352, 0.06265, 0.06352, 0.08343, 0.04274, 0.08343, 0.04274, 0.08343, 0.06352, 0.08343, 0.06352, 0.1042, 0.04274, 0.1042, 0.04274, 0.1042, 0.06352, 0.1042, 0.06352, 0.125, 0.04274, 0.125, 0.04274, 0.125, 0.06352, 0.125, 0.06352, 0.1458, 0.04274, 0.1458, 0.04274, 0.1458, 0.06352, 0.1458, 0.06352, 0.1666, 0.04274, 0.1666, 0.04274, 0.1666, 0.06352, 0.1666, 0.06352, 0.1874, 0.04274, 0.1874, 0.04274, 0.1874, 0.06352, 0.1874, 0.06352, 0.2081, 0.04274, 0.2081, 0.04274, 0.2081, 0.06352, 0.2081, 0.06352, 0.2289, 0.04274, 0.2289, 0.04274, 0.2289, 0.06352, 0.2289, 0.06352, 0.2497, 0.04274, 0.2497, 0.06352, 0.0002923, 0.08431, 0.0002923, 0.08431, 0.02108, 0.06352, 0.02108, 0.06352, 0.02108, 0.08431, 0.02108, 0.08431, 0.04186, 0.06352, 0.04186, 0.06352, 0.04186, 0.08431, 0.04186, 0.08431, 0.06265, 0.06352, 0.06265, 0.06352, 0.06265, 0.08431, 0.06265, 0.08431, 0.08343, 0.06352, 0.08343, 0.06352, 0.08343, 0.08431, 0.08343, 0.08431, 0.1042, 0.06352, 0.1042, 0.06352, 0.1042, 0.08431, 0.1042, 0.08431, 0.125, 0.06352, 0.125, 0.06352, 0.125, 0.08431, 0.125, 0.08431, 0.1458, 0.06352, 0.1458, 0.06352, 0.1458, 0.08431, 0.1458, 0.08431, 0.1666, 0.06352, 0.1666, 0.06352, 0.1666, 0.08431, 0.1666, 0.08431, 0.1874, 0.06352, 0.1874, 0.06352, 0.1874, 0.08431, 0.1874, 0.08431, 0.2081, 0.06352, 0.2081, 0.06352, 0.2081, 0.08431, 0.2081, 0.08431, 0.2289, 0.06352, 0.2289, 0.06352, 0.2289, 0.08431, 0.2289, 0.08431, 0.2497, 0.06352, 0.2497, 0.08431, 0.0002923, 0.1051, 0.0002923, 0.1051, 0.02108, 0.08431, 0.02108, 0.08431, 0.02108, 0.1051, 0.02108, 0.1051, 0.04186, 0.08431, 0.04186, 0.08431, 0.04186, 0.1051, 0.04186, 0.1051, 0.06265, 0.08431, 0.06265, 0.08431, 0.06265, 0.1051, 0.06265, 0.1051, 0.08343, 0.08431, 0.08343, 0.08431, 0.08343, 0.1051, 0.08343, 0.1051, 0.1042, 0.08431, 0.1042, 0.08431, 0.1042, 0.1051, 0.1042, 0.1051, 0.125, 0.08431, 0.125, 0.08431, 0.125, 0.1051, 0.125, 0.1051, 0.1458, 0.08431, 0.1458, 0.08431, 0.1458, 0.1051, 0.1458, 0.1051, 0.1666, 0.08431, 0.1666, 0.08431, 0.1666, 0.1051, 0.1666, 0.1051, 0.1874, 0.08431, 0.1874, 0.08431, 0.1874, 0.1051, 0.1874, 0.1051, 0.2081, 0.08431, 0.2081, 0.08431, 0.2081, 0.1051, 0.2081, 0.1051, 0.2289, 0.08431, 0.2289, 0.08431, 0.2289, 0.1051, 0.2289, 0.1051, 0.2497, 0.08431, 0.2497, 0.1051, 0.0002923, 0.1259, 0.0002923, 0.1259, 0.02108, 0.1051, 0.02108, 0.1051, 0.02108, 0.1259, 0.02108, 0.1259, 0.04186, 0.1051, 0.04186, 0.1051, 0.04186, 0.1259, 0.04186, 0.1259, 0.06265, 0.1051, 0.06265, 0.1051, 0.06265, 0.1259, 0.06265, 0.1259, 0.08343, 0.1051, 0.08343, 0.1051, 0.08343, 0.1259, 0.08343, 0.1259, 0.1042, 0.1051, 0.1042, 0.1051, 0.1042, 0.1259, 0.1042, 0.1259, 0.125, 0.1051, 0.125, 0.1051, 0.125, 0.1259, 0.125, 0.1259, 0.1458, 0.1051, 0.1458, 0.1051, 0.1458, 0.1259, 0.1458, 0.1259, 0.1666, 0.1051, 0.1666, 0.1051, 0.1666, 0.1259, 0.1666, 0.1259, 0.1874, 0.1051, 0.1874, 0.1051, 0.1874, 0.1259, 0.1874, 0.1259, 0.2081, 0.1051, 0.2081, 0.1051, 0.2081, 0.1259, 0.2081, 0.1259, 0.2289, 0.1051, 0.2289, 0.1051, 0.2289, 0.1259, 0.2289, 0.1259, 0.2497, 0.1051, 0.2497, 0.1259, 0.0002923, 0.1467, 0.0002923, 0.1467, 0.02108, 0.1259, 0.02108, 0.1259, 0.02108, 0.1467, 0.02108, 0.1467, 0.04186, 0.1259, 0.04186, 0.1259, 0.04186, 0.1467, 0.04186, 0.1467, 0.06265, 0.1259, 0.06265, 0.1259, 0.06265, 0.1467, 0.06265, 0.1467, 0.08343, 0.1259, 0.08343, 0.1259, 0.08343, 0.1467, 0.08343, 0.1467, 0.1042, 0.1259, 0.1042, 0.1259, 0.1042, 0.1467, 0.1042, 0.1467, 0.125, 0.1259, 0.125, 0.1259, 0.125, 0.1467, 0.125, 0.1467, 0.1458, 0.1259, 0.1458, 0.1259, 0.1458, 0.1467, 0.1458, 0.1467, 0.1666, 0.1259, 0.1666, 0.1259, 0.1666, 0.1467, 0.1666, 0.1467, 0.1874, 0.1259, 0.1874, 0.1259, 0.1874, 0.1467, 0.1874, 0.1467, 0.2081, 0.1259, 0.2081, 0.1259, 0.2081, 0.1467, 0.2081, 0.1467, 0.2289, 0.1259, 0.2289, 0.1259, 0.2289, 0.1467, 0.2289, 0.1467, 0.2497, 0.1259, 0.2497, 0.1467, 0.0002923, 0.1674, 0.0002923, 0.1674, 0.02108, 0.1467, 0.02108, 0.1467, 0.02108, 0.1674, 0.02108, 0.1674, 0.04186, 0.1467, 0.04186, 0.1467, 0.04186, 0.1674, 0.04186, 0.1674, 0.06265, 0.1467, 0.06265, 0.1467, 0.06265, 0.1674, 0.06265, 0.1674, 0.08343, 0.1467, 0.08343, 0.1467, 0.08343, 0.1674, 0.08343, 0.1674, 0.1042, 0.1467, 0.1042, 0.1467, 0.1042, 0.1674, 0.1042, 0.1674, 0.125, 0.1467, 0.125, 0.1467, 0.125, 0.1674, 0.125, 0.1674, 0.1458, 0.1467, 0.1458, 0.1467, 0.1458, 0.1674, 0.1458, 0.1674, 0.1666, 0.1467, 0.1666, 0.1467, 0.1666, 0.1674, 0.1666, 0.1674, 0.1874, 0.1467, 0.1874, 0.1467, 0.1874, 0.1674, 0.1874, 0.1674, 0.2081, 0.1467, 0.2081, 0.1467, 0.2081, 0.1674, 0.2081, 0.1674, 0.2289, 0.1467, 0.2289, 0.1467, 0.2289, 0.1674, 0.2289, 0.1674, 0.2497, 0.1467, 0.2497, 0.1674, 0.0002923, 0.1882, 0.0002923, 0.1882, 0.02108, 0.1674, 0.02108, 0.1674, 0.02108, 0.1882, 0.02108, 0.1882, 0.04186, 0.1674, 0.04186, 0.1674, 0.04186, 0.1882, 0.04186, 0.1882, 0.06265, 0.1674, 0.06265, 0.1674, 0.06265, 0.1882, 0.06265, 0.1882, 0.08343, 0.1674, 0.08343, 0.1674, 0.08343, 0.1882, 0.08343, 0.1882, 0.1042, 0.1674, 0.1042, 0.1674, 0.1042, 0.1882, 0.1042, 0.1882, 0.125, 0.1674, 0.125, 0.1674, 0.125, 0.1882, 0.125, 0.1882, 0.1458, 0.1674, 0.1458, 0.1674, 0.1458, 0.1882, 0.1458, 0.1882, 0.1666, 0.1674, 0.1666, 0.1674, 0.1666, 0.1882, 0.1666, 0.1882, 0.1874, 0.1674, 0.1874, 0.1674, 0.1874, 0.1882, 0.1874, 0.1882, 0.2081, 0.1674, 0.2081, 0.1674, 0.2081, 0.1882, 0.2081, 0.1882, 0.2289, 0.1674, 0.2289, 0.1674, 0.2289, 0.1882, 0.2289, 0.1882, 0.2497, 0.1674, 0.2497, 0.1882, 0.0002923, 0.209, 0.0002923, 0.209, 0.02108, 0.1882, 0.02108, 0.1882, 0.02108, 0.209, 0.02108, 0.209, 0.04186, 0.1882, 0.04186, 0.1882, 0.04186, 0.209, 0.04186, 0.209, 0.06265, 0.1882, 0.06265, 0.1882, 0.06265, 0.209, 0.06265, 0.209, 0.08343, 0.1882, 0.08343, 0.1882, 0.08343, 0.209, 0.08343, 0.209, 0.1042, 0.1882, 0.1042, 0.1882, 0.1042, 0.209, 0.1042, 0.209, 0.125, 0.1882, 0.125, 0.1882, 0.125, 0.209, 0.125, 0.209, 0.1458, 0.1882, 0.1458, 0.1882, 0.1458, 0.209, 0.1458, 0.209, 0.1666, 0.1882, 0.1666, 0.1882, 0.1666, 0.209, 0.1666, 0.209, 0.1874, 0.1882, 0.1874, 0.1882, 0.1874, 0.209, 0.1874, 0.209, 0.2081, 0.1882, 0.2081, 0.1882, 0.2081, 0.209, 0.2081, 0.209, 0.2289, 0.1882, 0.2289, 0.1882, 0.2289, 0.209, 0.2289, 0.209, 0.2497, 0.1882, 0.2497, 0.209, 0.0002923, 0.2298, 0.0002923, 0.2298, 0.02108, 0.209, 0.02108, 0.209, 0.02108, 0.2298, 0.02108, 0.2298, 0.04186, 0.209, 0.04186, 0.209, 0.04186, 0.2298, 0.04186, 0.2298, 0.06265, 0.209, 0.06265, 0.209, 0.06265, 0.2298, 0.06265, 0.2298, 0.08343, 0.209, 0.08343, 0.209, 0.08343, 0.2298, 0.08343, 0.2298, 0.1042, 0.209, 0.1042, 0.209, 0.1042, 0.2298, 0.1042, 0.2298, 0.125, 0.209, 0.125, 0.209, 0.125, 0.2298, 0.125, 0.2298, 0.1458, 0.209, 0.1458, 0.209, 0.1458, 0.2298, 0.1458, 0.2298, 0.1666, 0.209, 0.1666, 0.209, 0.1666, 0.2298, 0.1666, 0.2298, 0.1874, 0.209, 0.1874, 0.209, 0.1874, 0.2298, 0.1874, 0.2298, 0.2081, 0.209, 0.2081, 0.209, 0.2081, 0.2298, 0.2081, 0.2298, 0.2289, 0.209, 0.2289, 0.209, 0.2289, 0.2298, 0.2289, 0.2298, 0.2497, 0.209, 0.2497, 0.2298, 0.0002923, 0.2506, 0.0002923, 0.2506, 0.02108, 0.2298, 0.02108, 0.2298, 0.02108, 0.2506, 0.02108, 0.2506, 0.04186, 0.2298, 0.04186, 0.2298, 0.04186, 0.2506, 0.04186, 0.2506, 0.06265, 0.2298, 0.06265, 0.2298, 0.06265, 0.2506, 0.06265, 0.2506, 0.08343, 0.2298, 0.08343, 0.2298, 0.08343, 0.2506, 0.08343, 0.2506, 0.1042, 0.2298, 0.1042, 0.2298, 0.1042, 0.2506, 0.1042, 0.2506, 0.125, 0.2298, 0.125, 0.2298, 0.125, 0.2506, 0.125, 0.2506, 0.1458, 0.2298, 0.1458, 0.2298, 0.1458, 0.2506, 0.1458, 0.2506, 0.1666, 0.2298, 0.1666, 0.2298, 0.1666, 0.2506, 0.1666, 0.2506, 0.1874, 0.2298, 0.1874, 0.2298, 0.1874, 0.2506, 0.1874, 0.2506, 0.2081, 0.2298, 0.2081, 0.2298, 0.2081, 0.2506, 0.2081, 0.2506, 0.2289, 0.2298, 0.2289, 0.2298, 0.2289, 0.2506, 0.2289, 0.2506, 0.2497, 0.2298, 0.2497, 0.2506, 0.0002923, 0.2714, 0.0002923, 0.2714, 0.02108, 0.2506, 0.02108, 0.2506, 0.02108, 0.2714, 0.02108, 0.2714, 0.04186, 0.2506, 0.04186, 0.2506, 0.04186, 0.2714, 0.04186, 0.2714, 0.06265, 0.2506, 0.06265, 0.2506, 0.06265, 0.2714, 0.06265, 0.2714, 0.08343, 0.2506, 0.08343, 0.2506, 0.08343, 0.2714, 0.08343, 0.2714, 0.1042, 0.2506, 0.1042, 0.2506, 0.1042, 0.2714, 0.1042, 0.2714, 0.125, 0.2506, 0.125, 0.2506, 0.125, 0.2714, 0.125, 0.2714, 0.1458, 0.2506, 0.1458, 0.2506, 0.1458, 0.2714, 0.1458, 0.2714, 0.1666, 0.2506, 0.1666, 0.2506, 0.1666, 0.2714, 0.1666, 0.2714, 0.1874, 0.2506, 0.1874, 0.2506, 0.1874, 0.2714, 0.1874, 0.2714, 0.2081, 0.2506, 0.2081, 0.2506, 0.2081, 0.2714, 0.2081, 0.2714, 0.2289, 0.2506, 0.2289, 0.2506, 0.2289, 0.2714, 0.2289, 0.2714, 0.2497, 0.2506, 0.2497, 0.2714, 0.0002923, 0.2922, 0.0002923, 0.2922, 0.02108, 0.2714, 0.02108, 0.2714, 0.02108, 0.2922, 0.02108, 0.2922, 0.04186, 0.2714, 0.04186, 0.2714, 0.04186, 0.2922, 0.04186, 0.2922, 0.06265, 0.2714, 0.06265, 0.2714, 0.06265, 0.2922, 0.06265, 0.2922, 0.08343, 0.2714, 0.08343, 0.2714, 0.08343, 0.2922, 0.08343, 0.2922, 0.1042, 0.2714, 0.1042, 0.2714, 0.1042, 0.2922, 0.1042, 0.2922, 0.125, 0.2714, 0.125, 0.2714, 0.125, 0.2922, 0.125, 0.2922, 0.1458, 0.2714, 0.1458, 0.2714, 0.1458, 0.2922, 0.1458, 0.2922, 0.1666, 0.2714, 0.1666, 0.2714, 0.1666, 0.2922, 0.1666, 0.2922, 0.1874, 0.2714, 0.1874, 0.2714, 0.1874, 0.2922, 0.1874, 0.2922, 0.2081, 0.2714, 0.2081, 0.2714, 0.2081, 0.2922, 0.2081, 0.2922, 0.2289, 0.2714, 0.2289, 0.2714, 0.2289, 0.2922, 0.2289, 0.2922, 0.2497, 0.2714, 0.2497, 0.2922, 0.0002923, 0.3129, 0.0002923, 0.3129, 0.02108, 0.2922, 0.02108, 0.2922, 0.02108, 0.3129, 0.02108, 0.3129, 0.04186, 0.2922, 0.04186, 0.2922, 0.04186, 0.3129, 0.04186, 0.3129, 0.06265, 0.2922, 0.06265, 0.2922, 0.06265, 0.3129, 0.06265, 0.3129, 0.08343, 0.2922, 0.08343, 0.2922, 0.08343, 0.3129, 0.08343, 0.3129, 0.1042, 0.2922, 0.1042, 0.2922, 0.1042, 0.3129, 0.1042, 0.3129, 0.125, 0.2922, 0.125, 0.2922, 0.125, 0.3129, 0.125, 0.3129, 0.1458, 0.2922, 0.1458, 0.2922, 0.1458, 0.3129, 0.1458, 0.3129, 0.1666, 0.2922, 0.1666, 0.2922, 0.1666, 0.3129, 0.1666, 0.3129, 0.1874, 0.2922, 0.1874, 0.2922, 0.1874, 0.3129, 0.1874, 0.3129, 0.2081, 0.2922, 0.2081, 0.2922, 0.2081, 0.3129, 0.2081, 0.3129, 0.2289, 0.2922, 0.2289, 0.2922, 0.2289, 0.3129, 0.2289, 0.3129, 0.2497, 0.2922, 0.2497, 0.3129, 0.0002923, 0.3337, 0.0002923, 0.3337, 0.02108, 0.3129, 0.02108, 0.3129, 0.02108, 0.3337, 0.02108, 0.3337, 0.04186, 0.3129, 0.04186, 0.3129, 0.04186, 0.3337, 0.04186, 0.3337, 0.06265, 0.3129, 0.06265, 0.3129, 0.06265, 0.3337, 0.06265, 0.3337, 0.08343, 0.3129, 0.08343, 0.3129, 0.08343, 0.3337, 0.08343, 0.3337, 0.1042, 0.3129, 0.1042, 0.3129, 0.1042, 0.3337, 0.1042, 0.3337, 0.125, 0.3129, 0.125, 0.3129, 0.125, 0.3337, 0.125, 0.3337, 0.1458, 0.3129, 0.1458, 0.3129, 0.1458, 0.3337, 0.1458, 0.3337, 0.1666, 0.3129, 0.1666, 0.3129, 0.1666, 0.3337, 0.1666, 0.3337, 0.1874, 0.3129, 0.1874, 0.3129, 0.1874, 0.3337, 0.1874, 0.3337, 0.2081, 0.3129, 0.2081, 0.3129, 0.2081, 0.3337, 0.2081, 0.3337, 0.2289, 0.3129, 0.2289, 0.3129, 0.2289, 0.3337, 0.2289, 0.3337, 0.2497, 0.3129, 0.2497, 0.3337, 0.0002923, 0.3545, 0.0002923, 0.3545, 0.02108, 0.3337, 0.02108, 0.3337, 0.02108, 0.3545, 0.02108, 0.3545, 0.04186, 0.3337, 0.04186, 0.3337, 0.04186, 0.3545, 0.04186, 0.3545, 0.06265, 0.3337, 0.06265, 0.3337, 0.06265, 0.3545, 0.06265, 0.3545, 0.08343, 0.3337, 0.08343, 0.3337, 0.08343, 0.3545, 0.08343, 0.3545, 0.1042, 0.3337, 0.1042, 0.3337, 0.1042, 0.3545, 0.1042, 0.3545, 0.125, 0.3337, 0.125, 0.3337, 0.125, 0.3545, 0.125, 0.3545, 0.1458, 0.3337, 0.1458, 0.3337, 0.1458, 0.3545, 0.1458, 0.3545, 0.1666, 0.3337, 0.1666, 0.3337, 0.1666, 0.3545, 0.1666, 0.3545, 0.1874, 0.3337, 0.1874, 0.3337, 0.1874, 0.3545, 0.1874, 0.3545, 0.2081, 0.3337, 0.2081, 0.3337, 0.2081, 0.3545, 0.2081, 0.3545, 0.2289, 0.3337, 0.2289, 0.3337, 0.2289, 0.3545, 0.2289, 0.3545, 0.2497, 0.3337, 0.2497, 0.3545, 0.0002923, 0.3753, 0.0002923, 0.3753, 0.02108, 0.3545, 0.02108, 0.3545, 0.02108, 0.3753, 0.02108, 0.3753, 0.04186, 0.3545, 0.04186, 0.3545, 0.04186, 0.3753, 0.04186, 0.3753, 0.06265, 0.3545, 0.06265, 0.3545, 0.06265, 0.3753, 0.06265, 0.3753, 0.08343, 0.3545, 0.08343, 0.3545, 0.08343, 0.3753, 0.08343, 0.3753, 0.1042, 0.3545, 0.1042, 0.3545, 0.1042, 0.3753, 0.1042, 0.3753, 0.125, 0.3545, 0.125, 0.3545, 0.125, 0.3753, 0.125, 0.3753, 0.1458, 0.3545, 0.1458, 0.3545, 0.1458, 0.3753, 0.1458, 0.3753, 0.1666, 0.3545, 0.1666, 0.3545, 0.1666, 0.3753, 0.1666, 0.3753, 0.1874, 0.3545, 0.1874, 0.3545, 0.1874, 0.3753, 0.1874, 0.3753, 0.2081, 0.3545, 0.2081, 0.3545, 0.2081, 0.3753, 0.2081, 0.3753, 0.2289, 0.3545, 0.2289, 0.3545, 0.2289, 0.3753, 0.2289, 0.3753, 0.2497, 0.3545, 0.2497, 0.3753, 0.0002923, 0.3961, 0.0002923, 0.3961, 0.02108, 0.3753, 0.02108, 0.3753, 0.02108, 0.3961, 0.02108, 0.3961, 0.04186, 0.3753, 0.04186, 0.3753, 0.04186, 0.3961, 0.04186, 0.3961, 0.06265, 0.3753, 0.06265, 0.3753, 0.06265, 0.3961, 0.06265, 0.3961, 0.08343, 0.3753, 0.08343, 0.3753, 0.08343, 0.3961, 0.08343, 0.3961, 0.1042, 0.3753, 0.1042, 0.3753, 0.1042, 0.3961, 0.1042, 0.3961, 0.125, 0.3753, 0.125, 0.3753, 0.125, 0.3961, 0.125, 0.3961, 0.1458, 0.3753, 0.1458, 0.3753, 0.1458, 0.3961, 0.1458, 0.3961, 0.1666, 0.3753, 0.1666, 0.3753, 0.1666, 0.3961, 0.1666, 0.3961, 0.1874, 0.3753, 0.1874, 0.3753, 0.1874, 0.3961, 0.1874, 0.3961, 0.2081, 0.3753, 0.2081, 0.3753, 0.2081, 0.3961, 0.2081, 0.3961, 0.2289, 0.3753, 0.2289, 0.3753, 0.2289, 0.3961, 0.2289, 0.3961, 0.2497, 0.3753, 0.2497, 0.3961, 0.0002923, 0.4169, 0.0002923, 0.4169, 0.02108, 0.3961, 0.02108, 0.3961, 0.02108, 0.4169, 0.02108, 0.4169, 0.04186, 0.3961, 0.04186, 0.3961, 0.04186, 0.4169, 0.04186, 0.4169, 0.06265, 0.3961, 0.06265, 0.3961, 0.06265, 0.4169, 0.06265, 0.4169, 0.08343, 0.3961, 0.08343, 0.3961, 0.08343, 0.4169, 0.08343, 0.4169, 0.1042, 0.3961, 0.1042, 0.3961, 0.1042, 0.4169, 0.1042, 0.4169, 0.125, 0.3961, 0.125, 0.3961, 0.125, 0.4169, 0.125, 0.4169, 0.1458, 0.3961, 0.1458, 0.3961, 0.1458, 0.4169, 0.1458, 0.4169, 0.1666, 0.3961, 0.1666, 0.3961, 0.1666, 0.4169, 0.1666, 0.4169, 0.1874, 0.3961, 0.1874, 0.3961, 0.1874, 0.4169, 0.1874, 0.4169, 0.2081, 0.3961, 0.2081, 0.3961, 0.2081, 0.4169, 0.2081, 0.4169, 0.2289, 0.3961, 0.2289, 0.3961, 0.2289, 0.4169, 0.2289, 0.4169, 0.2497, 0.3961, 0.2497, 0.4169, 0.0002923, 0.4376, 0.0002923, 0.4376, 0.02108, 0.4169, 0.02108, 0.4169, 0.02108, 0.4376, 0.02108, 0.4376, 0.04186, 0.4169, 0.04186, 0.4169, 0.04186, 0.4376, 0.04186, 0.4376, 0.06265, 0.4169, 0.06265, 0.4169, 0.06265, 0.4376, 0.06265, 0.4376, 0.08343, 0.4169, 0.08343, 0.4169, 0.08343, 0.4376, 0.08343, 0.4376, 0.1042, 0.4169, 0.1042, 0.4169, 0.1042, 0.4376, 0.1042, 0.4376, 0.125, 0.4169, 0.125, 0.4169, 0.125, 0.4376, 0.125, 0.4376, 0.1458, 0.4169, 0.1458, 0.4169, 0.1458, 0.4376, 0.1458, 0.4376, 0.1666, 0.4169, 0.1666, 0.4169, 0.1666, 0.4376, 0.1666, 0.4376, 0.1874, 0.4169, 0.1874, 0.4169, 0.1874, 0.4376, 0.1874, 0.4376, 0.2081, 0.4169, 0.2081, 0.4169, 0.2081, 0.4376, 0.2081, 0.4376, 0.2289, 0.4169, 0.2289, 0.4169, 0.2289, 0.4376, 0.2289, 0.4376, 0.2497, 0.4169, 0.2497, 0.4376, 0.0002923, 0.4584, 0.0002923, 0.4584, 0.02108, 0.4376, 0.02108, 0.4376, 0.02108, 0.4584, 0.02108, 0.4584, 0.04186, 0.4376, 0.04186, 0.4376, 0.04186, 0.4584, 0.04186, 0.4584, 0.06265, 0.4376, 0.06265, 0.4376, 0.06265, 0.4584, 0.06265, 0.4584, 0.08343, 0.4376, 0.08343, 0.4376, 0.08343, 0.4584, 0.08343, 0.4584, 0.1042, 0.4376, 0.1042, 0.4376, 0.1042, 0.4584, 0.1042, 0.4584, 0.125, 0.4376, 0.125, 0.4376, 0.125, 0.4584, 0.125, 0.4584, 0.1458, 0.4376, 0.1458, 0.4376, 0.1458, 0.4584, 0.1458, 0.4584, 0.1666, 0.4376, 0.1666, 0.4376, 0.1666, 0.4584, 0.1666, 0.4584, 0.1874, 0.4376, 0.1874, 0.4376, 0.1874, 0.4584, 0.1874, 0.4584, 0.2081, 0.4376, 0.2081, 0.4376, 0.2081, 0.4584, 0.2081, 0.4584, 0.2289, 0.4376, 0.2289, 0.4376, 0.2289, 0.4584, 0.2289, 0.4584, 0.2497, 0.4376, 0.2497, 0.4584, 0.0002923, 0.4792, 0.0002923, 0.4792, 0.02108, 0.4584, 0.02108, 0.4584, 0.02108, 0.4792, 0.02108, 0.4792, 0.04186, 0.4584, 0.04186, 0.4584, 0.04186, 0.4792, 0.04186, 0.4792, 0.06265, 0.4584, 0.06265, 0.4584, 0.06265, 0.4792, 0.06265, 0.4792, 0.08343, 0.4584, 0.08343, 0.4584, 0.08343, 0.4792, 0.08343, 0.4792, 0.1042, 0.4584, 0.1042, 0.4584, 0.1042, 0.4792, 0.1042, 0.4792, 0.125, 0.4584, 0.125, 0.4584, 0.125, 0.4792, 0.125, 0.4792, 0.1458, 0.4584, 0.1458, 0.4584, 0.1458, 0.4792, 0.1458, 0.4792, 0.1666, 0.4584, 0.1666, 0.4584, 0.1666, 0.4792, 0.1666, 0.4792, 0.1874, 0.4584, 0.1874, 0.4584, 0.1874, 0.4792, 0.1874, 0.4792, 0.2081, 0.4584, 0.2081, 0.4584, 0.2081, 0.4792, 0.2081, 0.4792, 0.2289, 0.4584, 0.2289, 0.4584, 0.2289, 0.4792, 0.2289, 0.4792, 0.2497, 0.4584, 0.2497, 0.4792, 0.0002923, 0.5, 0.0002923, 0.5, 0.02108, 0.4792, 0.02108, 0.4792, 0.02108, 0.5, 0.02108, 0.5, 0.04186, 0.4792, 0.04186, 0.4792, 0.04186, 0.5, 0.04186, 0.5, 0.06265, 0.4792, 0.06265, 0.4792, 0.06265, 0.5, 0.06265, 0.5, 0.08343, 0.4792, 0.08343, 0.4792, 0.08343, 0.5, 0.08343, 0.5, 0.1042, 0.4792, 0.1042, 0.4792, 0.1042, 0.5, 0.1042, 0.5, 0.125, 0.4792, 0.125, 0.4792, 0.125, 0.5, 0.125, 0.5, 0.1458, 0.4792, 0.1458, 0.4792, 0.1458, 0.5, 0.1458, 0.5, 0.1666, 0.4792, 0.1666, 0.4792, 0.1666, 0.5, 0.1666, 0.5, 0.1874, 0.4792, 0.1874, 0.4792, 0.1874, 0.5, 0.1874, 0.5, 0.2081, 0.4792, 0.2081, 0.4792, 0.2081, 0.5, 0.2081, 0.5, 0.2289, 0.4792, 0.2289, 0.4792, 0.2289, 0.5, 0.2289, 0.5, 0.2497, 0.4792, 0.2497, 0.5, 0.0002923, 0.5208, 0.0002923, 0.5208, 0.02108, 0.5, 0.02108, 0.5, 0.02108, 0.5208, 0.02108, 0.5208, 0.04186, 0.5, 0.04186, 0.5, 0.04186, 0.5208, 0.04186, 0.5208, 0.06265, 0.5, 0.06265, 0.5, 0.06265, 0.5208, 0.06265, 0.5208, 0.08343, 0.5, 0.08343, 0.5, 0.08343, 0.5208, 0.08343, 0.5208, 0.1042, 0.5, 0.1042, 0.5, 0.1042, 0.5208, 0.1042, 0.5208, 0.125, 0.5, 0.125, 0.5, 0.125, 0.5208, 0.125, 0.5208, 0.1458, 0.5, 0.1458, 0.5, 0.1458, 0.5208, 0.1458, 0.5208, 0.1666, 0.5, 0.1666, 0.5, 0.1666, 0.5208, 0.1666, 0.5208, 0.1874, 0.5, 0.1874, 0.5, 0.1874, 0.5208, 0.1874, 0.5208, 0.2081, 0.5, 0.2081, 0.5, 0.2081, 0.5208, 0.2081, 0.5208, 0.2289, 0.5, 0.2289, 0.5, 0.2289, 0.5208, 0.2289, 0.5208, 0.2497, 0.5, 0.2497, 0.5208, 0.0002923, 0.5416, 0.0002923, 0.5416, 0.02108, 0.5208, 0.02108, 0.5208, 0.02108, 0.5416, 0.02108, 0.5416, 0.04186, 0.5208, 0.04186, 0.5208, 0.04186, 0.5416, 0.04186, 0.5416, 0.06265, 0.5208, 0.06265, 0.5208, 0.06265, 0.5416, 0.06265, 0.5416, 0.08343, 0.5208, 0.08343, 0.5208, 0.08343, 0.5416, 0.08343, 0.5416, 0.1042, 0.5208, 0.1042, 0.5208, 0.1042, 0.5416, 0.1042, 0.5416, 0.125, 0.5208, 0.125, 0.5208, 0.125, 0.5416, 0.125, 0.5416, 0.1458, 0.5208, 0.1458, 0.5208, 0.1458, 0.5416, 0.1458, 0.5416, 0.1666, 0.5208, 0.1666, 0.5208, 0.1666, 0.5416, 0.1666, 0.5416, 0.1874, 0.5208, 0.1874, 0.5208, 0.1874, 0.5416, 0.1874, 0.5416, 0.2081, 0.5208, 0.2081, 0.5208, 0.2081, 0.5416, 0.2081, 0.5416, 0.2289, 0.5208, 0.2289, 0.5208, 0.2289, 0.5416, 0.2289, 0.5416, 0.2497, 0.5208, 0.2497, 0.5416, 0.0002923, 0.5624, 0.0002923, 0.5624, 0.02108, 0.5416, 0.02108, 0.5416, 0.02108, 0.5624, 0.02108, 0.5624, 0.04186, 0.5416, 0.04186, 0.5416, 0.04186, 0.5624, 0.04186, 0.5624, 0.06265, 0.5416, 0.06265, 0.5416, 0.06265, 0.5624, 0.06265, 0.5624, 0.08343, 0.5416, 0.08343, 0.5416, 0.08343, 0.5624, 0.08343, 0.5624, 0.1042, 0.5416, 0.1042, 0.5416, 0.1042, 0.5624, 0.1042, 0.5624, 0.125, 0.5416, 0.125, 0.5416, 0.125, 0.5624, 0.125, 0.5624, 0.1458, 0.5416, 0.1458, 0.5416, 0.1458, 0.5624, 0.1458, 0.5624, 0.1666, 0.5416, 0.1666, 0.5416, 0.1666, 0.5624, 0.1666, 0.5624, 0.1874, 0.5416, 0.1874, 0.5416, 0.1874, 0.5624, 0.1874, 0.5624, 0.2081, 0.5416, 0.2081, 0.5416, 0.2081, 0.5624, 0.2081, 0.5624, 0.2289, 0.5416, 0.2289, 0.5416, 0.2289, 0.5624, 0.2289, 0.5624, 0.2497, 0.5416, 0.2497, 0.5624, 0.0002923, 0.5831, 0.0002923, 0.5831, 0.02108, 0.5624, 0.02108, 0.5624, 0.02108, 0.5831, 0.02108, 0.5831, 0.04186, 0.5624, 0.04186, 0.5624, 0.04186, 0.5831, 0.04186, 0.5831, 0.06265, 0.5624, 0.06265, 0.5624, 0.06265, 0.5831, 0.06265, 0.5831, 0.08343, 0.5624, 0.08343, 0.5624, 0.08343, 0.5831, 0.08343, 0.5831, 0.1042, 0.5624, 0.1042, 0.5624, 0.1042, 0.5831, 0.1042, 0.5831, 0.125, 0.5624, 0.125, 0.5624, 0.125, 0.5831, 0.125, 0.5831, 0.1458, 0.5624, 0.1458, 0.5624, 0.1458, 0.5831, 0.1458, 0.5831, 0.1666, 0.5624, 0.1666, 0.5624, 0.1666, 0.5831, 0.1666, 0.5831, 0.1874, 0.5624, 0.1874, 0.5624, 0.1874, 0.5831, 0.1874, 0.5831, 0.2081, 0.5624, 0.2081, 0.5624, 0.2081, 0.5831, 0.2081, 0.5831, 0.2289, 0.5624, 0.2289, 0.5624, 0.2289, 0.5831, 0.2289, 0.5831, 0.2497, 0.5624, 0.2497, 0.5831, 0.0002923, 0.6039, 0.0002923, 0.6039, 0.02108, 0.5831, 0.02108, 0.5831, 0.02108, 0.6039, 0.02108, 0.6039, 0.04186, 0.5831, 0.04186, 0.5831, 0.04186, 0.6039, 0.04186, 0.6039, 0.06265, 0.5831, 0.06265, 0.5831, 0.06265, 0.6039, 0.06265, 0.6039, 0.08343, 0.5831, 0.08343, 0.5831, 0.08343, 0.6039, 0.08343, 0.6039, 0.1042, 0.5831, 0.1042, 0.5831, 0.1042, 0.6039, 0.1042, 0.6039, 0.125, 0.5831, 0.125, 0.5831, 0.125, 0.6039, 0.125, 0.6039, 0.1458, 0.5831, 0.1458, 0.5831, 0.1458, 0.6039, 0.1458, 0.6039, 0.1666, 0.5831, 0.1666, 0.5831, 0.1666, 0.6039, 0.1666, 0.6039, 0.1874, 0.5831, 0.1874, 0.5831, 0.1874, 0.6039, 0.1874, 0.6039, 0.2081, 0.5831, 0.2081, 0.5831, 0.2081, 0.6039, 0.2081, 0.6039, 0.2289, 0.5831, 0.2289, 0.5831, 0.2289, 0.6039, 0.2289, 0.6039, 0.2497, 0.5831, 0.2497, 0.6039, 0.0002923, 0.6247, 0.0002923, 0.6247, 0.02108, 0.6039, 0.02108, 0.6039, 0.02108, 0.6247, 0.02108, 0.6247, 0.04186, 0.6039, 0.04186, 0.6039, 0.04186, 0.6247, 0.04186, 0.6247, 0.06265, 0.6039, 0.06265, 0.6039, 0.06265, 0.6247, 0.06265, 0.6247, 0.08343, 0.6039, 0.08343, 0.6039, 0.08343, 0.6247, 0.08343, 0.6247, 0.1042, 0.6039, 0.1042, 0.6039, 0.1042, 0.6247, 0.1042, 0.6247, 0.125, 0.6039, 0.125, 0.6039, 0.125, 0.6247, 0.125, 0.6247, 0.1458, 0.6039, 0.1458, 0.6039, 0.1458, 0.6247, 0.1458, 0.6247, 0.1666, 0.6039, 0.1666, 0.6039, 0.1666, 0.6247, 0.1666, 0.6247, 0.1874, 0.6039, 0.1874, 0.6039, 0.1874, 0.6247, 0.1874, 0.6247, 0.2081, 0.6039, 0.2081, 0.6039, 0.2081, 0.6247, 0.2081, 0.6247, 0.2289, 0.6039, 0.2289, 0.6039, 0.2289, 0.6247, 0.2289, 0.6247, 0.2497, 0.6039, 0.2497, 0.6247, 0.0002923, 0.6455, 0.0002923, 0.6455, 0.02108, 0.6247, 0.02108, 0.6247, 0.02108, 0.6455, 0.02108, 0.6455, 0.04186, 0.6247, 0.04186, 0.6247, 0.04186, 0.6455, 0.04186, 0.6455, 0.06265, 0.6247, 0.06265, 0.6247, 0.06265, 0.6455, 0.06265, 0.6455, 0.08343, 0.6247, 0.08343, 0.6247, 0.08343, 0.6455, 0.08343, 0.6455, 0.1042, 0.6247, 0.1042, 0.6247, 0.1042, 0.6455, 0.1042, 0.6455, 0.125, 0.6247, 0.125, 0.6247, 0.125, 0.6455, 0.125, 0.6455, 0.1458, 0.6247, 0.1458, 0.6247, 0.1458, 0.6455, 0.1458, 0.6455, 0.1666, 0.6247, 0.1666, 0.6247, 0.1666, 0.6455, 0.1666, 0.6455, 0.1874, 0.6247, 0.1874, 0.6247, 0.1874, 0.6455, 0.1874, 0.6455, 0.2081, 0.6247, 0.2081, 0.6247, 0.2081, 0.6455, 0.2081, 0.6455, 0.2289, 0.6247, 0.2289, 0.6247, 0.2289, 0.6455, 0.2289, 0.6455, 0.2497, 0.6247, 0.2497, 0.6455, 0.0002923, 0.6663, 0.0002923, 0.6663, 0.02108, 0.6455, 0.02108, 0.6455, 0.02108, 0.6663, 0.02108, 0.6663, 0.04186, 0.6455, 0.04186, 0.6455, 0.04186, 0.6663, 0.04186, 0.6663, 0.06265, 0.6455, 0.06265, 0.6455, 0.06265, 0.6663, 0.06265, 0.6663, 0.08343, 0.6455, 0.08343, 0.6455, 0.08343, 0.6663, 0.08343, 0.6663, 0.1042, 0.6455, 0.1042, 0.6455, 0.1042, 0.6663, 0.1042, 0.6663, 0.125, 0.6455, 0.125, 0.6455, 0.125, 0.6663, 0.125, 0.6663, 0.1458, 0.6455, 0.1458, 0.6455, 0.1458, 0.6663, 0.1458, 0.6663, 0.1666, 0.6455, 0.1666, 0.6455, 0.1666, 0.6663, 0.1666, 0.6663, 0.1874, 0.6455, 0.1874, 0.6455, 0.1874, 0.6663, 0.1874, 0.6663, 0.2081, 0.6455, 0.2081, 0.6455, 0.2081, 0.6663, 0.2081, 0.6663, 0.2289, 0.6455, 0.2289, 0.6455, 0.2289, 0.6663, 0.2289, 0.6663, 0.2497, 0.6455, 0.2497, 0.6663, 0.0002923, 0.6871, 0.0002923, 0.6871, 0.02108, 0.6663, 0.02108, 0.6663, 0.02108, 0.6871, 0.02108, 0.6871, 0.04186, 0.6663, 0.04186, 0.6663, 0.04186, 0.6871, 0.04186, 0.6871, 0.06265, 0.6663, 0.06265, 0.6663, 0.06265, 0.6871, 0.06265, 0.6871, 0.08343, 0.6663, 0.08343, 0.6663, 0.08343, 0.6871, 0.08343, 0.6871, 0.1042, 0.6663, 0.1042, 0.6663, 0.1042, 0.6871, 0.1042, 0.6871, 0.125, 0.6663, 0.125, 0.6663, 0.125, 0.6871, 0.125, 0.6871, 0.1458, 0.6663, 0.1458, 0.6663, 0.1458, 0.6871, 0.1458, 0.6871, 0.1666, 0.6663, 0.1666, 0.6663, 0.1666, 0.6871, 0.1666, 0.6871, 0.1874, 0.6663, 0.1874, 0.6663, 0.1874, 0.6871, 0.1874, 0.6871, 0.2081, 0.6663, 0.2081, 0.6663, 0.2081, 0.6871, 0.2081, 0.6871, 0.2289, 0.6663, 0.2289, 0.6663, 0.2289, 0.6871, 0.2289, 0.6871, 0.2497, 0.6663, 0.2497, 0.6871, 0.0002923, 0.7078, 0.0002923, 0.7078, 0.02108, 0.6871, 0.02108, 0.6871, 0.02108, 0.7078, 0.02108, 0.7078, 0.04186, 0.6871, 0.04186, 0.6871, 0.04186, 0.7078, 0.04186, 0.7078, 0.06265, 0.6871, 0.06265, 0.6871, 0.06265, 0.7078, 0.06265, 0.7078, 0.08343, 0.6871, 0.08343, 0.6871, 0.08343, 0.7078, 0.08343, 0.7078, 0.1042, 0.6871, 0.1042, 0.6871, 0.1042, 0.7078, 0.1042, 0.7078, 0.125, 0.6871, 0.125, 0.6871, 0.125, 0.7078, 0.125, 0.7078, 0.1458, 0.6871, 0.1458, 0.6871, 0.1458, 0.7078, 0.1458, 0.7078, 0.1666, 0.6871, 0.1666, 0.6871, 0.1666, 0.7078, 0.1666, 0.7078, 0.1874, 0.6871, 0.1874, 0.6871, 0.1874, 0.7078, 0.1874, 0.7078, 0.2081, 0.6871, 0.2081, 0.6871, 0.2081, 0.7078, 0.2081, 0.7078, 0.2289, 0.6871, 0.2289, 0.6871, 0.2289, 0.7078, 0.2289, 0.7078, 0.2497, 0.6871, 0.2497, 0.7078, 0.0002923, 0.7286, 0.0002923, 0.7286, 0.02108, 0.7078, 0.02108, 0.7078, 0.02108, 0.7286, 0.02108, 0.7286, 0.04186, 0.7078, 0.04186, 0.7078, 0.04186, 0.7286, 0.04186, 0.7286, 0.06265, 0.7078, 0.06265, 0.7078, 0.06265, 0.7286, 0.06265, 0.7286, 0.08343, 0.7078, 0.08343, 0.7078, 0.08343, 0.7286, 0.08343, 0.7286, 0.1042, 0.7078, 0.1042, 0.7078, 0.1042, 0.7286, 0.1042, 0.7286, 0.125, 0.7078, 0.125, 0.7078, 0.125, 0.7286, 0.125, 0.7286, 0.1458, 0.7078, 0.1458, 0.7078, 0.1458, 0.7286, 0.1458, 0.7286, 0.1666, 0.7078, 0.1666, 0.7078, 0.1666, 0.7286, 0.1666, 0.7286, 0.1874, 0.7078, 0.1874, 0.7078, 0.1874, 0.7286, 0.1874, 0.7286, 0.2081, 0.7078, 0.2081, 0.7078, 0.2081, 0.7286, 0.2081, 0.7286, 0.2289, 0.7078, 0.2289, 0.7078, 0.2289, 0.7286, 0.2289, 0.7286, 0.2497, 0.7078, 0.2497, 0.7286, 0.0002923, 0.7494, 0.0002923, 0.7494, 0.02108, 0.7286, 0.02108, 0.7286, 0.02108, 0.7494, 0.02108, 0.7494, 0.04186, 0.7286, 0.04186, 0.7286, 0.04186, 0.7494, 0.04186, 0.7494, 0.06265, 0.7286, 0.06265, 0.7286, 0.06265, 0.7494, 0.06265, 0.7494, 0.08343, 0.7286, 0.08343, 0.7286, 0.08343, 0.7494, 0.08343, 0.7494, 0.1042, 0.7286, 0.1042, 0.7286, 0.1042, 0.7494, 0.1042, 0.7494, 0.125, 0.7286, 0.125, 0.7286, 0.125, 0.7494, 0.125, 0.7494, 0.1458, 0.7286, 0.1458, 0.7286, 0.1458, 0.7494, 0.1458, 0.7494, 0.1666, 0.7286, 0.1666, 0.7286, 0.1666, 0.7494, 0.1666, 0.7494, 0.1874, 0.7286, 0.1874, 0.7286, 0.1874, 0.7494, 0.1874, 0.7494, 0.2081, 0.7286, 0.2081, 0.7286, 0.2081, 0.7494, 0.2081, 0.7494, 0.2289, 0.7286, 0.2289, 0.7286, 0.2289, 0.7494, 0.2289, 0.7494, 0.2497, 0.7286, 0.2497, 0.7494, 0.0002923, 0.7702, 0.0002923, 0.7702, 0.02108, 0.7494, 0.02108, 0.7494, 0.02108, 0.7702, 0.02108, 0.7702, 0.04186, 0.7494, 0.04186, 0.7494, 0.04186, 0.7702, 0.04186, 0.7702, 0.06265, 0.7494, 0.06265, 0.7494, 0.06265, 0.7702, 0.06265, 0.7702, 0.08343, 0.7494, 0.08343, 0.7494, 0.08343, 0.7702, 0.08343, 0.7702, 0.1042, 0.7494, 0.1042, 0.7494, 0.1042, 0.7702, 0.1042, 0.7702, 0.125, 0.7494, 0.125, 0.7494, 0.125, 0.7702, 0.125, 0.7702, 0.1458, 0.7494, 0.1458, 0.7494, 0.1458, 0.7702, 0.1458, 0.7702, 0.1666, 0.7494, 0.1666, 0.7494, 0.1666, 0.7702, 0.1666, 0.7702, 0.1874, 0.7494, 0.1874, 0.7494, 0.1874, 0.7702, 0.1874, 0.7702, 0.2081, 0.7494, 0.2081, 0.7494, 0.2081, 0.7702, 0.2081, 0.7702, 0.2289, 0.7494, 0.2289, 0.7494, 0.2289, 0.7702, 0.2289, 0.7702, 0.2497, 0.7494, 0.2497, 0.7702, 0.0002923, 0.791, 0.0002923, 0.791, 0.02108, 0.7702, 0.02108, 0.7702, 0.02108, 0.791, 0.02108, 0.791, 0.04186, 0.7702, 0.04186, 0.7702, 0.04186, 0.791, 0.04186, 0.791, 0.06265, 0.7702, 0.06265, 0.7702, 0.06265, 0.791, 0.06265, 0.791, 0.08343, 0.7702, 0.08343, 0.7702, 0.08343, 0.791, 0.08343, 0.791, 0.1042, 0.7702, 0.1042, 0.7702, 0.1042, 0.791, 0.1042, 0.791, 0.125, 0.7702, 0.125, 0.7702, 0.125, 0.791, 0.125, 0.791, 0.1458, 0.7702, 0.1458, 0.7702, 0.1458, 0.791, 0.1458, 0.791, 0.1666, 0.7702, 0.1666, 0.7702, 0.1666, 0.791, 0.1666, 0.791, 0.1874, 0.7702, 0.1874, 0.7702, 0.1874, 0.791, 0.1874, 0.791, 0.2081, 0.7702, 0.2081, 0.7702, 0.2081, 0.791, 0.2081, 0.791, 0.2289, 0.7702, 0.2289, 0.7702, 0.2289, 0.791, 0.2289, 0.791, 0.2497, 0.7702, 0.2497, 0.791, 0.0002923, 0.8118, 0.0002923, 0.8118, 0.02108, 0.791, 0.02108, 0.791, 0.02108, 0.8118, 0.02108, 0.8118, 0.04186, 0.791, 0.04186, 0.791, 0.04186, 0.8118, 0.04186, 0.8118, 0.06265, 0.791, 0.06265, 0.791, 0.06265, 0.8118, 0.06265, 0.8118, 0.08343, 0.791, 0.08343, 0.791, 0.08343, 0.8118, 0.08343, 0.8118, 0.1042, 0.791, 0.1042, 0.791, 0.1042, 0.8118, 0.1042, 0.8118, 0.125, 0.791, 0.125, 0.791, 0.125, 0.8118, 0.125, 0.8118, 0.1458, 0.791, 0.1458, 0.791, 0.1458, 0.8118, 0.1458, 0.8118, 0.1666, 0.791, 0.1666, 0.791, 0.1666, 0.8118, 0.1666, 0.8118, 0.1874, 0.791, 0.1874, 0.791, 0.1874, 0.8118, 0.1874, 0.8118, 0.2081, 0.791, 0.2081, 0.791, 0.2081, 0.8118, 0.2081, 0.8118, 0.2289, 0.791, 0.2289, 0.791, 0.2289, 0.8118, 0.2289, 0.8118, 0.2497, 0.791, 0.2497, 0.8118, 0.0002923, 0.8326, 0.0002923, 0.8326, 0.02108, 0.8118, 0.02108, 0.8118, 0.02108, 0.8326, 0.02108, 0.8326, 0.04186, 0.8118, 0.04186, 0.8118, 0.04186, 0.8326, 0.04186, 0.8326, 0.06265, 0.8118, 0.06265, 0.8118, 0.06265, 0.8326, 0.06265, 0.8326, 0.08343, 0.8118, 0.08343, 0.8118, 0.08343, 0.8326, 0.08343, 0.8326, 0.1042, 0.8118, 0.1042, 0.8118, 0.1042, 0.8326, 0.1042, 0.8326, 0.125, 0.8118, 0.125, 0.8118, 0.125, 0.8326, 0.125, 0.8326, 0.1458, 0.8118, 0.1458, 0.8118, 0.1458, 0.8326, 0.1458, 0.8326, 0.1666, 0.8118, 0.1666, 0.8118, 0.1666, 0.8326, 0.1666, 0.8326, 0.1874, 0.8118, 0.1874, 0.8118, 0.1874, 0.8326, 0.1874, 0.8326, 0.2081, 0.8118, 0.2081, 0.8118, 0.2081, 0.8326, 0.2081, 0.8326, 0.2289, 0.8118, 0.2289, 0.8118, 0.2289, 0.8326, 0.2289, 0.8326, 0.2497, 0.8118, 0.2497, 0.8326, 0.0002923, 0.8533, 0.0002923, 0.8533, 0.02108, 0.8326, 0.02108, 0.8326, 0.02108, 0.8533, 0.02108, 0.8533, 0.04186, 0.8326, 0.04186, 0.8326, 0.04186, 0.8533, 0.04186, 0.8533, 0.06265, 0.8326, 0.06265, 0.8326, 0.06265, 0.8533, 0.06265, 0.8533, 0.08343, 0.8326, 0.08343, 0.8326, 0.08343, 0.8533, 0.08343, 0.8533, 0.1042, 0.8326, 0.1042, 0.8326, 0.1042, 0.8533, 0.1042, 0.8533, 0.125, 0.8326, 0.125, 0.8326, 0.125, 0.8533, 0.125, 0.8533, 0.1458, 0.8326, 0.1458, 0.8326, 0.1458, 0.8533, 0.1458, 0.8533, 0.1666, 0.8326, 0.1666, 0.8326, 0.1666, 0.8533, 0.1666, 0.8533, 0.1874, 0.8326, 0.1874, 0.8326, 0.1874, 0.8533, 0.1874, 0.8533, 0.2081, 0.8326, 0.2081, 0.8326, 0.2081, 0.8533, 0.2081, 0.8533, 0.2289, 0.8326, 0.2289, 0.8326, 0.2289, 0.8533, 0.2289, 0.8533, 0.2497, 0.8326, 0.2497, 0.8533, 0.0002923, 0.8741, 0.0002923, 0.8741, 0.02108, 0.8533, 0.02108, 0.8533, 0.02108, 0.8741, 0.02108, 0.8741, 0.04186, 0.8533, 0.04186, 0.8533, 0.04186, 0.8741, 0.04186, 0.8741, 0.06265, 0.8533, 0.06265, 0.8533, 0.06265, 0.8741, 0.06265, 0.8741, 0.08343, 0.8533, 0.08343, 0.8533, 0.08343, 0.8741, 0.08343, 0.8741, 0.1042, 0.8533, 0.1042, 0.8533, 0.1042, 0.8741, 0.1042, 0.8741, 0.125, 0.8533, 0.125, 0.8533, 0.125, 0.8741, 0.125, 0.8741, 0.1458, 0.8533, 0.1458, 0.8533, 0.1458, 0.8741, 0.1458, 0.8741, 0.1666, 0.8533, 0.1666, 0.8533, 0.1666, 0.8741, 0.1666, 0.8741, 0.1874, 0.8533, 0.1874, 0.8533, 0.1874, 0.8741, 0.1874, 0.8741, 0.2081, 0.8533, 0.2081, 0.8533, 0.2081, 0.8741, 0.2081, 0.8741, 0.2289, 0.8533, 0.2289, 0.8533, 0.2289, 0.8741, 0.2289, 0.8741, 0.2497, 0.8533, 0.2497, 0.8741, 0.0002923, 0.8949, 0.0002923, 0.8949, 0.02108, 0.8741, 0.02108, 0.8741, 0.02108, 0.8949, 0.02108, 0.8949, 0.04186, 0.8741, 0.04186, 0.8741, 0.04186, 0.8949, 0.04186, 0.8949, 0.06265, 0.8741, 0.06265, 0.8741, 0.06265, 0.8949, 0.06265, 0.8949, 0.08343, 0.8741, 0.08343, 0.8741, 0.08343, 0.8949, 0.08343, 0.8949, 0.1042, 0.8741, 0.1042, 0.8741, 0.1042, 0.8949, 0.1042, 0.8949, 0.125, 0.8741, 0.125, 0.8741, 0.125, 0.8949, 0.125, 0.8949, 0.1458, 0.8741, 0.1458, 0.8741, 0.1458, 0.8949, 0.1458, 0.8949, 0.1666, 0.8741, 0.1666, 0.8741, 0.1666, 0.8949, 0.1666, 0.8949, 0.1874, 0.8741, 0.1874, 0.8741, 0.1874, 0.8949, 0.1874, 0.8949, 0.2081, 0.8741, 0.2081, 0.8741, 0.2081, 0.8949, 0.2081, 0.8949, 0.2289, 0.8741, 0.2289, 0.8741, 0.2289, 0.8949, 0.2289, 0.8949, 0.2497, 0.8741, 0.2497, 0.8949, 0.0002923, 0.9157, 0.0002923, 0.9157, 0.02108, 0.8949, 0.02108, 0.8949, 0.02108, 0.9157, 0.02108, 0.9157, 0.04186, 0.8949, 0.04186, 0.8949, 0.04186, 0.9157, 0.04186, 0.9157, 0.06265, 0.8949, 0.06265, 0.8949, 0.06265, 0.9157, 0.06265, 0.9157, 0.08343, 0.8949, 0.08343, 0.8949, 0.08343, 0.9157, 0.08343, 0.9157, 0.1042, 0.8949, 0.1042, 0.8949, 0.1042, 0.9157, 0.1042, 0.9157, 0.125, 0.8949, 0.125, 0.8949, 0.125, 0.9157, 0.125, 0.9157, 0.1458, 0.8949, 0.1458, 0.8949, 0.1458, 0.9157, 0.1458, 0.9157, 0.1666, 0.8949, 0.1666, 0.8949, 0.1666, 0.9157, 0.1666, 0.9157, 0.1874, 0.8949, 0.1874, 0.8949, 0.1874, 0.9157, 0.1874, 0.9157, 0.2081, 0.8949, 0.2081, 0.8949, 0.2081, 0.9157, 0.2081, 0.9157, 0.2289, 0.8949, 0.2289, 0.8949, 0.2289, 0.9157, 0.2289, 0.9157, 0.2497, 0.8949, 0.2497, 0.9157, 0.0002923, 0.9365, 0.0002923, 0.9365, 0.02108, 0.9157, 0.02108, 0.9157, 0.02108, 0.9365, 0.02108, 0.9365, 0.04186, 0.9157, 0.04186, 0.9157, 0.04186, 0.9365, 0.04186, 0.9365, 0.06265, 0.9157, 0.06265, 0.9157, 0.06265, 0.9365, 0.06265, 0.9365, 0.08343, 0.9157, 0.08343, 0.9157, 0.08343, 0.9365, 0.08343, 0.9365, 0.1042, 0.9157, 0.1042, 0.9157, 0.1042, 0.9365, 0.1042, 0.9365, 0.125, 0.9157, 0.125, 0.9157, 0.125, 0.9365, 0.125, 0.9365, 0.1458, 0.9157, 0.1458, 0.9157, 0.1458, 0.9365, 0.1458, 0.9365, 0.1666, 0.9157, 0.1666, 0.9157, 0.1666, 0.9365, 0.1666, 0.9365, 0.1874, 0.9157, 0.1874, 0.9157, 0.1874, 0.9365, 0.1874, 0.9365, 0.2081, 0.9157, 0.2081, 0.9157, 0.2081, 0.9365, 0.2081, 0.9365, 0.2289, 0.9157, 0.2289, 0.9157, 0.2289, 0.9365, 0.2289, 0.9365, 0.2497, 0.9157, 0.2497, 0.9365, 0.0002923, 0.9573, 0.0002923, 0.9573, 0.02108, 0.9365, 0.02108, 0.9365, 0.02108, 0.9573, 0.02108, 0.9573, 0.04186, 0.9365, 0.04186, 0.9365, 0.04186, 0.9573, 0.04186, 0.9573, 0.06265, 0.9365, 0.06265, 0.9365, 0.06265, 0.9573, 0.06265, 0.9573, 0.08343, 0.9365, 0.08343, 0.9365, 0.08343, 0.9573, 0.08343, 0.9573, 0.1042, 0.9365, 0.1042, 0.9365, 0.1042, 0.9573, 0.1042, 0.9573, 0.125, 0.9365, 0.125, 0.9365, 0.125, 0.9573, 0.125, 0.9573, 0.1458, 0.9365, 0.1458, 0.9365, 0.1458, 0.9573, 0.1458, 0.9573, 0.1666, 0.9365, 0.1666, 0.9365, 0.1666, 0.9573, 0.1666, 0.9573, 0.1874, 0.9365, 0.1874, 0.9365, 0.1874, 0.9573, 0.1874, 0.9573, 0.2081, 0.9365, 0.2081, 0.9365, 0.2081, 0.9573, 0.2081, 0.9573, 0.2289, 0.9365, 0.2289, 0.9365, 0.2289, 0.9573, 0.2289, 0.9573, 0.2497, 0.9365, 0.2497, 0.9573, 0.0002923, 0.978, 0.0002923, 0.978, 0.02108, 0.9573, 0.02108, 0.9573, 0.02108, 0.978, 0.02108, 0.978, 0.04186, 0.9573, 0.04186, 0.9573, 0.04186, 0.978, 0.04186, 0.978, 0.06265, 0.9573, 0.06265, 0.9573, 0.06265, 0.978, 0.06265, 0.978, 0.08343, 0.9573, 0.08343, 0.9573, 0.08343, 0.978, 0.08343, 0.978, 0.1042, 0.9573, 0.1042, 0.9573, 0.1042, 0.978, 0.1042, 0.978, 0.125, 0.9573, 0.125, 0.9573, 0.125, 0.978, 0.125, 0.978, 0.1458, 0.9573, 0.1458, 0.9573, 0.1458, 0.978, 0.1458, 0.978, 0.1666, 0.9573, 0.1666, 0.9573, 0.1666, 0.978, 0.1666, 0.978, 0.1874, 0.9573, 0.1874, 0.9573, 0.1874, 0.978, 0.1874, 0.978, 0.2081, 0.9573, 0.2081, 0.9573, 0.2081, 0.978, 0.2081, 0.978, 0.2289, 0.9573, 0.2289, 0.9573, 0.2289, 0.978, 0.2289, 0.978, 0.2497, 0.9573, 0.2497, 0.978, 0.0002923, 0.9988, 0.0002923, 0.9988, 0.02108, 0.978, 0.02108, 0.978, 0.02108, 0.9988, 0.02108, 0.9988, 0.04186, 0.978, 0.04186, 0.978, 0.04186, 0.9988, 0.04186, 0.9988, 0.06265, 0.978, 0.06265, 0.978, 0.06265, 0.9988, 0.06265, 0.9988, 0.08343, 0.978, 0.08343, 0.978, 0.08343, 0.9988, 0.08343, 0.9988, 0.1042, 0.978, 0.1042, 0.978, 0.1042, 0.9988, 0.1042, 0.9988, 0.125, 0.978, 0.125, 0.978, 0.125, 0.9988, 0.125, 0.9988, 0.1458, 0.978, 0.1458, 0.978, 0.1458, 0.9988, 0.1458, 0.9988, 0.1666, 0.978, 0.1666, 0.978, 0.1666, 0.9988, 0.1666, 0.9988, 0.1874, 0.978, 0.1874, 0.978, 0.1874, 0.9988, 0.1874, 0.9988, 0.2081, 0.978, 0.2081, 0.978, 0.2081, 0.9988, 0.2081, 0.9988, 0.2289, 0.978, 0.2289, 0.978, 0.2289, 0.9988, 0.2289, 0.9988, 0.2497, 0.978, 0.2497])
me_cube.materials.append(mat_material)
me_cube.use_remesh_preserve_volume = False
me_cube.use_remesh_preserve_attributes = False
me_cube.use_mirror_vertex_groups = False
me_cube.update()

# ---- objects
ob_cube = bpy.data.objects.new('Cube', me_cube)

# ---- transforms, parenting, visibility, modifiers, constraints
ob_cube.location = (0.0, 0.0, 0.0)
ob_cube.lock_rotations_4d = False
ob_cube.empty_display_type = 'ARROWS'
ob_cube.lineart.crease_threshold = 0.0

# ---- collection membership
col_collection_1.objects.link(ob_cube)

# ---- scene / render settings (as saved in the file)
scene.frame_start = 1; scene.frame_end = 250; scene.frame_set(1)
scene.render.engine = 'CYCLES'
scene.render.resolution_percentage = 50
scene.render.dither_intensity = 0.0
scene.render.use_simplify = True
scene.render.use_persistent_data = True
scene.cycles.use_denoising = False
scene.cycles.samples = 500
scene.cycles.sampling_pattern = 'TABULATED_SOBOL'
scene.cycles.use_adaptive_sampling = False
scene.cycles.use_light_tree = False
scene.cycles.blur_glossy = 0.0
scene.cycles.max_bounces = 4
scene.cycles.sample_clamp_indirect = 0.0
scene.cycles.debug_bvh_type = 'STATIC_BVH'
scene.cycles.use_fast_gi = True
scene.cycles.ao_bounces = 2
scene.cycles.ao_bounces_render = 2
scene.view_settings.view_transform = 'Standard'
bpy.context.view_layer.update()

# ---- added for rendering (the .blend has no active camera and no usable light): camera, sun
cam_auto = bpy.data.cameras.new('AutoCamera')
cam_auto.lens = 50.0
cam_auto.sensor_width = 36.0
cam_auto.clip_end = 1000.0
ob_auto_camera = bpy.data.objects.new('AutoCamera', cam_auto)
scene.collection.objects.link(ob_auto_camera)
ob_auto_camera.location = (1.32148, -1.58578, 1.05719)
ob_auto_camera.rotation_euler = (1.09748, -7.21219e-08, 0.694738)
scene.camera = ob_auto_camera
light_auto_sun = bpy.data.lights.new('AutoSun', 'SUN')
light_auto_sun.energy = 3.0
light_auto_sun.angle = 0.0523599
ob_auto_sun = bpy.data.objects.new('AutoSun', light_auto_sun)
scene.collection.objects.link(ob_auto_sun)
ob_auto_sun.rotation_euler = (0.872665, 0.174533, 0.523599)
bpy.context.view_layer.update()
